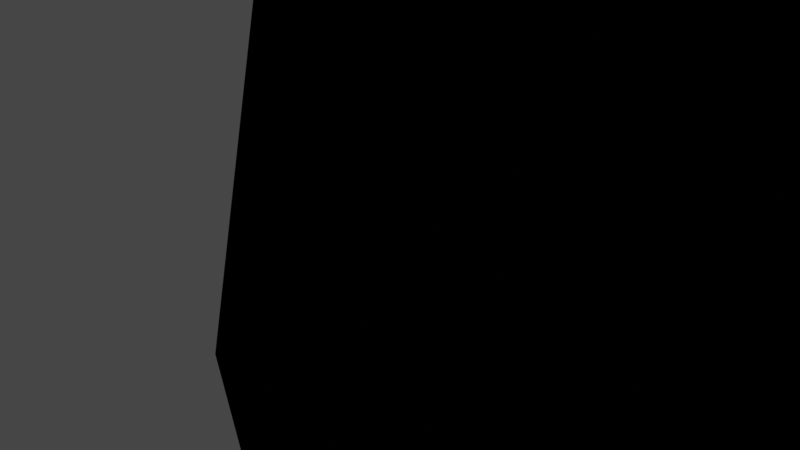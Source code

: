 # Source: link_library.blend  (saved by Blender 2.92.15; exported with 4.5.12 LTS)
import bpy
from mathutils import Matrix  # noqa: F401  (used for matrix-valued properties, if any)

bpy.ops.wm.read_factory_settings(use_empty=True)
scene = bpy.context.scene
scene.name = 'Scene'

# ---- collections
col_collection = bpy.data.collections.new('Collection'); scene.collection.children.link(col_collection)

# ---- materials (node trees are filled in below, after node groups)
mat_daz_shaders = bpy.data.materials.new('DAZ_Shaders')

# ---- node groups
ng_eyewet = bpy.data.node_groups.new('EyeWet', 'ShaderNodeTree')
_s = ng_eyewet.interface.new_socket(name='Cycles', in_out='OUTPUT', socket_type='NodeSocketShader')
_s = ng_eyewet.interface.new_socket(name='EEVEE', in_out='OUTPUT', socket_type='NodeSocketShader')
_s = ng_eyewet.interface.new_socket(name='Bump Strength: Texture', in_out='INPUT', socket_type='NodeSocketColor')
_s.default_value = (0.5972, 0.5972, 0.5972, 1.0)
_s = ng_eyewet.interface.new_socket(name='Normal Map: Texture', in_out='INPUT', socket_type='NodeSocketColor')
_s.default_value = (0.5029, 0.5029, 1.0, 1.0)
_N = ng_eyewet.nodes; _L = ng_eyewet.links
n0 = _N.new('NodeGroupInput'); n0.name = 'NodeGroupInput-0'; n0.location = (-760, -220)
n1 = _N.new('ShaderNodeInvert'); n1.name = 'ShaderNodeInvert-1'; n1.location = (740, -460)
n2 = _N.new('ShaderNodeNormalMap'); n2.name = 'ShaderNodeNormalMap-2'; n2.location = (-560, -220)
n2.uv_map = 'UVMap'
n2.inputs[0].default_value = 0.1
n3 = _N.new('ShaderNodeBump'); n3.name = 'ShaderNodeBump-3'; n3.location = (-360, -220)
n3.inputs[0].default_value = 0.1
n3.inputs[1].default_value = 0.1
n3.inputs[2].default_value = 1.0
n4 = _N.new('ShaderNodeBsdfPrincipled'); n4.name = 'ShaderNodeBsdfPrincipled-7'; n4.location = (-160, -500)
n4.distribution = 'GGX'
n4.subsurface_method = 'BURLEY'
n4.inputs[0].default_value = (1.0, 1.0, 1.0, 1.0)
n4.inputs[1].default_value = 1.0
n4.inputs[2].default_value = 0.0
n4.inputs[3].default_value = 1.45
n4.inputs[4].default_value = 0.5
n4.inputs[13].default_value = 1.0
n4.inputs[18].default_value = 1.0
n4.inputs[27].default_value = (0.0, 0.0, 0.0, 1.0)
n4.inputs[28].default_value = 1.0
n5 = _N.new('NodeGroupOutput'); n5.name = 'NodeGroupOutput-8'; n5.location = (240, -220)
n6 = _N.new('ShaderNodeFresnel'); n6.name = 'ShaderNodeFresnel-4'; n6.location = (-187, 40)
n6.inputs[0].default_value = 1.45
n7 = _N.new('ShaderNodeMixShader'); n7.name = 'ShaderNodeMixShader-5'; n7.location = (62, -199)
n8 = _N.new('ShaderNodeBsdfTransparent'); n8.name = 'ShaderNodeBsdfTransparent-6'; n8.location = (-160, -217)
_L.new(n0.outputs[0], n3.inputs[3])
_L.new(n0.outputs[1], n2.inputs[1])
_L.new(n2.outputs[0], n3.inputs[4])
_L.new(n3.outputs[0], n4.inputs[5])
_L.new(n6.outputs[0], n7.inputs[0])
_L.new(n8.outputs[0], n7.inputs[1])
_L.new(n4.outputs[0], n7.inputs[2])
_L.new(n7.outputs[0], n5.inputs[0])
_L.new(n7.outputs[0], n5.inputs[1])
n5.is_active_output = True
ng_defaultmaterial = bpy.data.node_groups.new('DefaultMaterial', 'ShaderNodeTree')
_s = ng_defaultmaterial.interface.new_socket(name='Cycles', in_out='OUTPUT', socket_type='NodeSocketFloat')
_s = ng_defaultmaterial.interface.new_socket(name='EEVEE', in_out='OUTPUT', socket_type='NodeSocketFloat')
_s = ng_defaultmaterial.interface.new_socket(name='Diffuse Color: Texture', in_out='INPUT', socket_type='NodeSocketColor')
_s.default_value = (0.8, 0.8, 0.8, 1.0)
_s = ng_defaultmaterial.interface.new_socket(name='Cutout Opacity: Texture', in_out='INPUT', socket_type='NodeSocketColor')
_s.default_value = (1.0, 1.0, 1.0, 1.0)
_s = ng_defaultmaterial.interface.new_socket(name='Cutout Opacity: Value', in_out='INPUT', socket_type='NodeSocketFloat')
_s.subtype = 'FACTOR'
_s.default_value = 1.0
_s.min_value = 0.0
_s.max_value = 1.0
_N = ng_defaultmaterial.nodes; _L = ng_defaultmaterial.links
n0 = _N.new('NodeGroupOutput'); n0.name = 'Group Output'; n0.location = (668, 41)
n1 = _N.new('ShaderNodeBsdfPrincipled'); n1.name = 'Principled BSDF'; n1.location = (-14, 174)
n1.distribution = 'GGX'
n1.subsurface_method = 'BURLEY'
n1.inputs[3].default_value = 1.45
n1.inputs[27].default_value = (0.0, 0.0, 0.0, 1.0)
n1.inputs[28].default_value = 1.0
n2 = _N.new('ShaderNodeMath'); n2.name = 'Math'; n2.location = (-220, -178)
n2.operation = 'MULTIPLY'
n2.inputs[2].default_value = 0.0
n3 = _N.new('NodeGroupInput'); n3.name = 'Group Input'; n3.location = (-505, -96)
_L.new(n3.outputs[0], n1.inputs[0])
_L.new(n1.outputs[0], n0.inputs[0])
_L.new(n1.outputs[0], n0.inputs[1])
_L.new(n3.outputs[2], n2.inputs[1])
_L.new(n2.outputs[0], n1.inputs[4])
_L.new(n3.outputs[1], n2.inputs[0])
n0.is_active_output = True
ng_eyedry = bpy.data.node_groups.new('EyeDry', 'ShaderNodeTree')
_s = ng_eyedry.interface.new_socket(name='Cycles', in_out='OUTPUT', socket_type='NodeSocketShader')
_s = ng_eyedry.interface.new_socket(name='Displacement', in_out='OUTPUT', socket_type='NodeSocketVector')
_s.min_value = 0.0
_s.max_value = -3.403e+38
_s = ng_eyedry.interface.new_socket(name='EEVEE', in_out='OUTPUT', socket_type='NodeSocketShader')
_s = ng_eyedry.interface.new_socket(name='Diffuse Color: Texture', in_out='INPUT', socket_type='NodeSocketColor')
_s.default_value = (0.5972, 0.5972, 0.5972, 1.0)
_s = ng_eyedry.interface.new_socket(name='Bump Strength: Texture', in_out='INPUT', socket_type='NodeSocketColor')
_s.default_value = (0.5972, 0.5972, 0.5972, 1.0)
_s = ng_eyedry.interface.new_socket(name='Normal Map: Texture', in_out='INPUT', socket_type='NodeSocketColor')
_s.default_value = (0.5029, 0.5029, 1.0, 1.0)
_N = ng_eyedry.nodes; _L = ng_eyedry.links
n0 = _N.new('ShaderNodeBrightContrast'); n0.name = 'ShaderNodeBrightContrast-1'; n0.location = (0, 140)
n1 = _N.new('ShaderNodeBsdfPrincipled'); n1.name = 'ShaderNodeBsdfPrincipled-2'; n1.location = (200, 0)
n1.distribution = 'GGX'
n1.subsurface_method = 'BURLEY'
n1.inputs[2].default_value = 0.0
n1.inputs[3].default_value = 1.35
n1.inputs[8].default_value = 1.0
n1.inputs[9].default_value = (0.006, 0.003, 0.003)
n1.inputs[10].default_value = 0.08
n1.inputs[13].default_value = 0.0
n1.inputs[14].default_value = (0.94, 0.94, 0.94, 1.0)
n1.inputs[27].default_value = (0.0, 0.0, 0.0, 1.0)
n1.inputs[28].default_value = 1.0
n2 = _N.new('ShaderNodeNormalMap'); n2.name = 'ShaderNodeNormalMap-3'; n2.location = (-200, -140)
n2.uv_map = 'UVMap'
n2.inputs[0].default_value = 0.001
n3 = _N.new('ShaderNodeHueSaturation'); n3.name = 'ShaderNodeHueSaturation-6'; n3.location = (-200, 140)
n4 = _N.new('NodeGroupOutput'); n4.name = 'NodeGroupOutput-5'; n4.location = (571, 14)
n4.inputs[1].default_value = (0.0, 0.0, 0.0)
n5 = _N.new('NodeGroupInput'); n5.name = 'NodeGroupInput-0'; n5.location = (-487, -20)
n6 = _N.new('ShaderNodeBump'); n6.name = 'ShaderNodeBump-4'; n6.location = (-8, -144)
n6.inputs[0].default_value = 0.001
n6.inputs[2].default_value = 1.0
n7 = _N.new('ShaderNodeMix'); n7.name = 'Mix'; n7.location = (30, -120)
n7.data_type = 'RGBA'
n7.inputs[0].default_value = 0.08
_L.new(n5.outputs[0], n3.inputs[4])
_L.new(n3.outputs[0], n0.inputs[0])
_L.new(n5.outputs[2], n2.inputs[1])
_L.new(n2.outputs[0], n6.inputs[4])
_L.new(n5.outputs[1], n6.inputs[3])
_L.new(n6.outputs[0], n1.inputs[5])
_L.new(n1.outputs[0], n4.inputs[0])
_L.new(n1.outputs[0], n4.inputs[2])
_L.new(n0.outputs[0], n7.inputs[6])
_L.new(n0.outputs[0], n7.inputs[7])
_L.new(n7.outputs[2], n1.inputs[0])
n4.is_active_output = True
ng_irayuber = bpy.data.node_groups.new('IrayUber', 'ShaderNodeTree')
_s = ng_irayuber.interface.new_socket(name='Cycles', in_out='OUTPUT', socket_type='NodeSocketShader')
_s = ng_irayuber.interface.new_socket(name='EEVEE', in_out='OUTPUT', socket_type='NodeSocketShader')
_s = ng_irayuber.interface.new_socket(name='Diffuse Color: Texture', in_out='INPUT', socket_type='NodeSocketColor')
_s.default_value = (0.8, 0.8, 0.8, 1.0)
_s = ng_irayuber.interface.new_socket(name='Diffuse Color: Value', in_out='INPUT', socket_type='NodeSocketColor')
_s.default_value = (1.0, 1.0, 1.0, 1.0)
_s = ng_irayuber.interface.new_socket(name='Metallic Weight: Texture', in_out='INPUT', socket_type='NodeSocketColor')
_s = ng_irayuber.interface.new_socket(name='Metallic Weight: Value', in_out='INPUT', socket_type='NodeSocketFloat')
_s.subtype = 'FACTOR'
_s.min_value = 0.0
_s.max_value = 1.0
_s = ng_irayuber.interface.new_socket(name='Bump Strength: Texture', in_out='INPUT', socket_type='NodeSocketColor')
_s.default_value = (0.5972, 0.5972, 0.5972, 1.0)
_s = ng_irayuber.interface.new_socket(name='Bump Strength: Value', in_out='INPUT', socket_type='NodeSocketFloat')
_s.subtype = 'FACTOR'
_s.default_value = 4.0
_s.min_value = 0.0
_s.max_value = 50.0
_s = ng_irayuber.interface.new_socket(name='Bump Distance', in_out='INPUT', socket_type='NodeSocketFloat')
_s.default_value = 0.5
_s.min_value = 0.0
_s.max_value = 1.0
_s = ng_irayuber.interface.new_socket(name='Normal Map: Texture', in_out='INPUT', socket_type='NodeSocketColor')
_s.default_value = (0.5029, 0.5029, 1.0, 1.0)
_s = ng_irayuber.interface.new_socket(name='Normal Map: Value', in_out='INPUT', socket_type='NodeSocketFloat')
_s.min_value = 0.0
_s.max_value = 1.0
_s = ng_irayuber.interface.new_socket(name='Cutout Opacity: Texture', in_out='INPUT', socket_type='NodeSocketColor')
_s.default_value = (1.0, 1.0, 1.0, 1.0)
_s = ng_irayuber.interface.new_socket(name='Cutout Opacity: Value', in_out='INPUT', socket_type='NodeSocketFloat')
_s.min_value = 0.0
_s.max_value = 1.0
_s = ng_irayuber.interface.new_socket(name='Glossy Roughness: Texture', in_out='INPUT', socket_type='NodeSocketColor')
_s.default_value = (1.0, 1.0, 1.0, 1.0)
_s = ng_irayuber.interface.new_socket(name='Glossy Roughness: Value', in_out='INPUT', socket_type='NodeSocketFloat')
_s.min_value = 0.0
_s.max_value = 1.0
_s = ng_irayuber.interface.new_socket(name='Glossy Reflectivity: Value', in_out='INPUT', socket_type='NodeSocketFloat')
_s.subtype = 'FACTOR'
_s.default_value = 0.5
_s.min_value = 0.0
_s.max_value = 1.0
_s = ng_irayuber.interface.new_socket(name='Glossy Layered Weight: Value', in_out='INPUT', socket_type='NodeSocketFloat')
_s.subtype = 'FACTOR'
_s.default_value = 1.0
_s.min_value = 0.0
_s.max_value = 1.0
_s = ng_irayuber.interface.new_socket(name='Specular Multiplier', in_out='INPUT', socket_type='NodeSocketFloat')
_s.subtype = 'FACTOR'
_s.default_value = 0.2
_s.min_value = 0.0
_s.max_value = 1.0
_s = ng_irayuber.interface.new_socket(name='Specular Offset', in_out='INPUT', socket_type='NodeSocketFloat')
_s.subtype = 'FACTOR'
_s.min_value = 0.0
_s.max_value = 10.0
_s = ng_irayuber.interface.new_socket(name='Roughness Multiplier', in_out='INPUT', socket_type='NodeSocketFloat')
_s.subtype = 'FACTOR'
_s.default_value = 0.8
_s.min_value = 0.0
_s.max_value = 1.0
_s = ng_irayuber.interface.new_socket(name='Roughness Offset', in_out='INPUT', socket_type='NodeSocketFloat')
_s.subtype = 'FACTOR'
_s.min_value = 0.0
_s.max_value = 1.0
_N = ng_irayuber.nodes; _L = ng_irayuber.links
n0 = _N.new('NodeFrame'); n0.name = 'Frame.001'; n0.location = (-539, -348)
n0.label = 'Normal/Bump Blend'
n0.width = 397
n1 = _N.new('NodeGroupOutput'); n1.name = 'Group Output'; n1.location = (609, 14)
n2 = _N.new('NodeGroupInput'); n2.name = 'Group Input'; n2.location = (-1372, -391)
n3 = _N.new('ShaderNodeMath'); n3.name = 'Math.008'; n3.location = (-996, -1211)
n3.use_clamp = True
n3.inputs[2].default_value = 0.0
n4 = _N.new('ShaderNodeVectorMath'); n4.name = 'Vector Math'; n4.location = (-393, 63)
n4.operation = 'MULTIPLY'
n5 = _N.new('ShaderNodeMath'); n5.name = 'Math'; n5.location = (-410, -97)
n5.operation = 'MULTIPLY'
n5.use_clamp = True
n5.inputs[2].default_value = 0.0
n6 = _N.new('ShaderNodeNormalMap'); n6.name = 'ShaderNodeNormalMap-5'; n6.location = (38, -232)
n6.uv_map = 'UVMap'
n7 = _N.new('ShaderNodeBump'); n7.name = 'ShaderNodeBump-6'; n7.location = (227, -30)
n7.inputs[2].default_value = 1.0
n8 = _N.new('ShaderNodeMath'); n8.name = 'Math.001'; n8.location = (30, -45)
n8.operation = 'DIVIDE'
n8.inputs[1].default_value = 50.0
n8.inputs[2].default_value = 0.0
n9 = _N.new('ShaderNodeMath'); n9.name = 'Math.002'; n9.location = (-376, -730)
n9.operation = 'MULTIPLY'
n9.use_clamp = True
n9.inputs[2].default_value = 0.0
n10 = _N.new('ShaderNodeInvert'); n10.name = 'Invert'; n10.location = (-562, -859)
n11 = _N.new('ShaderNodeBsdfPrincipled'); n11.name = 'Principled BSDF'; n11.location = (353, -137)
n11.distribution = 'GGX'
n11.subsurface_method = 'BURLEY'
n11.inputs[3].default_value = 1.45
n11.inputs[27].default_value = (0.0, 0.0, 0.0, 1.0)
n11.inputs[28].default_value = 1.0
n12 = _N.new('ShaderNodeMath'); n12.name = 'Math.004'; n12.location = (-221, -960)
n12.operation = 'MULTIPLY'
n12.use_clamp = True
n12.inputs[2].default_value = 0.0
n13 = _N.new('ShaderNodeMath'); n13.name = 'Math.005'; n13.location = (7, -1028)
n13.use_clamp = True
n13.inputs[2].default_value = 0.0
n14 = _N.new('ShaderNodeMath'); n14.name = 'Math.006'; n14.location = (209, -868)
n14.operation = 'MULTIPLY'
n14.use_clamp = True
n14.inputs[2].default_value = 0.0
n15 = _N.new('ShaderNodeMath'); n15.name = 'Math.009'; n15.location = (-959, -926)
n15.operation = 'DIVIDE'
n15.use_clamp = True
n15.inputs[1].default_value = 10.0
n15.inputs[2].default_value = 0.0
n16 = _N.new('ShaderNodeMath'); n16.name = 'Math.007'; n16.location = (-721, -1083)
n16.operation = 'MULTIPLY'
n16.use_clamp = True
n16.inputs[2].default_value = 0.0
n17 = _N.new('ShaderNodeMath'); n17.name = 'Math.003'; n17.location = (-458, -995)
n17.operation = 'MULTIPLY'
n17.use_clamp = True
n17.inputs[2].default_value = 0.0
n6.parent = n0
n7.parent = n0
n8.parent = n0
_L.new(n11.outputs[0], n1.inputs[0])
_L.new(n4.outputs[0], n11.inputs[0])
_L.new(n2.outputs[0], n4.inputs[0])
_L.new(n2.outputs[1], n4.inputs[1])
_L.new(n2.outputs[2], n5.inputs[0])
_L.new(n2.outputs[3], n5.inputs[1])
_L.new(n5.outputs[0], n11.inputs[1])
_L.new(n6.outputs[0], n7.inputs[4])
_L.new(n8.outputs[0], n7.inputs[0])
_L.new(n2.outputs[4], n7.inputs[3])
_L.new(n2.outputs[5], n8.inputs[0])
_L.new(n2.outputs[6], n7.inputs[1])
_L.new(n2.outputs[7], n6.inputs[1])
_L.new(n2.outputs[8], n6.inputs[0])
_L.new(n7.outputs[0], n11.inputs[5])
_L.new(n11.outputs[0], n1.inputs[1])
_L.new(n2.outputs[9], n9.inputs[0])
_L.new(n2.outputs[10], n9.inputs[1])
_L.new(n2.outputs[11], n17.inputs[1])
_L.new(n2.outputs[12], n17.inputs[0])
_L.new(n9.outputs[0], n11.inputs[4])
_L.new(n2.outputs[14], n10.inputs[1])
_L.new(n17.outputs[0], n12.inputs[1])
_L.new(n10.outputs[0], n12.inputs[0])
_L.new(n2.outputs[18], n13.inputs[0])
_L.new(n12.outputs[0], n13.inputs[1])
_L.new(n13.outputs[0], n14.inputs[0])
_L.new(n14.outputs[0], n11.inputs[2])
_L.new(n2.outputs[17], n14.inputs[1])
_L.new(n3.outputs[0], n16.inputs[0])
_L.new(n16.outputs[0], n11.inputs[13])
_L.new(n2.outputs[13], n3.inputs[1])
_L.new(n2.outputs[15], n15.inputs[0])
_L.new(n2.outputs[16], n3.inputs[0])
_L.new(n15.outputs[0], n16.inputs[1])
n1.is_active_output = True
ng_eyelashes = bpy.data.node_groups.new('Eyelashes', 'ShaderNodeTree')
_s = ng_eyelashes.interface.new_socket(name='Cycles', in_out='OUTPUT', socket_type='NodeSocketFloat')
_s = ng_eyelashes.interface.new_socket(name='EEVEE', in_out='OUTPUT', socket_type='NodeSocketFloat')
_s = ng_eyelashes.interface.new_socket(name='Cutout Opacity: Texture', in_out='INPUT', socket_type='NodeSocketColor')
_s = ng_eyelashes.interface.new_socket(name='Diffuse Color: Value', in_out='INPUT', socket_type='NodeSocketColor')
_s.default_value = (0.0271, 0.01763, 0.02714, 1.0)
_s = ng_eyelashes.interface.new_socket(name='Normal Map: Texture', in_out='INPUT', socket_type='NodeSocketColor')
_s.default_value = (0.5029, 0.5029, 1.0, 1.0)
_N = ng_eyelashes.nodes; _L = ng_eyelashes.links
n0 = _N.new('ShaderNodeBsdfDiffuse'); n0.name = 'Diffuse BSDF'; n0.location = (-160, 15)
n0.inputs[1].default_value = 0.2
n1 = _N.new('ShaderNodeBsdfTransparent'); n1.name = 'Transparent BSDF'; n1.location = (-150, -151)
n2 = _N.new('ShaderNodeInvert'); n2.name = 'Invert'; n2.location = (-157, 151)
n3 = _N.new('ShaderNodeMixShader'); n3.name = 'Mix Shader'; n3.location = (160, 138)
n4 = _N.new('NodeGroupOutput'); n4.name = 'Group Output'; n4.location = (412, 162)
n5 = _N.new('NodeGroupInput'); n5.name = 'Group Input'; n5.location = (-465, 46)
n5.label = 'Diffuse Color'
n6 = _N.new('ShaderNodeBsdfPrincipled'); n6.name = 'Principled BSDF'; n6.location = (-140, 866)
n6.distribution = 'GGX'
n6.subsurface_method = 'BURLEY'
n6.inputs[3].default_value = 1.45
n6.inputs[27].default_value = (0.0, 0.0, 0.0, 1.0)
n6.inputs[28].default_value = 1.0
_L.new(n5.outputs[0], n2.inputs[1])
_L.new(n2.outputs[0], n3.inputs[0])
_L.new(n0.outputs[0], n3.inputs[1])
_L.new(n1.outputs[0], n3.inputs[2])
_L.new(n5.outputs[2], n0.inputs[2])
_L.new(n3.outputs[0], n4.inputs[1])
_L.new(n5.outputs[1], n0.inputs[0])
_L.new(n5.outputs[0], n6.inputs[4])
_L.new(n5.outputs[1], n6.inputs[0])
_L.new(n5.outputs[2], n6.inputs[5])
_L.new(n6.outputs[0], n4.inputs[0])
n4.is_active_output = True
ng_irayuberskin = bpy.data.node_groups.new('IrayUberSkin', 'ShaderNodeTree')
_s = ng_irayuberskin.interface.new_socket(name='Cycles', in_out='OUTPUT', socket_type='NodeSocketShader')
_s = ng_irayuberskin.interface.new_socket(name='Displacement', in_out='OUTPUT', socket_type='NodeSocketVector')
_s.min_value = 0.0
_s.max_value = -3.403e+38
_s = ng_irayuberskin.interface.new_socket(name='EEVEE', in_out='OUTPUT', socket_type='NodeSocketShader')
_s = ng_irayuberskin.interface.new_socket(name='Diffuse Color: Texture', in_out='INPUT', socket_type='NodeSocketColor')
_s.default_value = (0.5972, 0.5972, 0.5972, 1.0)
_s = ng_irayuberskin.interface.new_socket(name='Dual Lobe Specular Reflectivity: Texture', in_out='INPUT', socket_type='NodeSocketColor')
_s.default_value = (0.5972, 0.5972, 0.5972, 1.0)
_s = ng_irayuberskin.interface.new_socket(name='Specular Lobe 1 Roughness: Texture', in_out='INPUT', socket_type='NodeSocketColor')
_s.default_value = (0.5972, 0.5972, 0.5972, 1.0)
_s = ng_irayuberskin.interface.new_socket(name='Bump Strength: Texture', in_out='INPUT', socket_type='NodeSocketColor')
_s.default_value = (0.5972, 0.5972, 0.5972, 1.0)
_s = ng_irayuberskin.interface.new_socket(name='Normal Map: Texture', in_out='INPUT', socket_type='NodeSocketColor')
_s.default_value = (0.5029, 0.5029, 1.0, 1.0)
_s = ng_irayuberskin.interface.new_socket(name='Displacement', in_out='INPUT', socket_type='NodeSocketColor')
_s.default_value = (0.5972, 0.5972, 0.5972, 1.0)
_s = ng_irayuberskin.interface.new_socket(name='SSSBlue', in_out='INPUT', socket_type='NodeSocketColor')
_s.default_value = (0.2874, 0.6724, 0.5647, 1.0)
_s = ng_irayuberskin.interface.new_socket(name='SSSRed', in_out='INPUT', socket_type='NodeSocketColor')
_s.default_value = (0.4793, 0.05286, 0.0648, 1.0)
_s = ng_irayuberskin.interface.new_socket(name='SSSMix', in_out='INPUT', socket_type='NodeSocketFloat')
_s.default_value = 0.7
_s.min_value = 0.0
_s.max_value = 1.0
_s = ng_irayuberskin.interface.new_socket(name='Bump Strength: Value', in_out='INPUT', socket_type='NodeSocketFloat')
_s.default_value = 0.5
_s.min_value = 0.0
_s.max_value = 5.0
_s = ng_irayuberskin.interface.new_socket(name='Bump Distance', in_out='INPUT', socket_type='NodeSocketFloat')
_s.default_value = 0.5
_s.min_value = 0.0
_s.max_value = 1.0
_s = ng_irayuberskin.interface.new_socket(name='Normal Map: Value', in_out='INPUT', socket_type='NodeSocketFloat')
_s.default_value = 0.5
_s.min_value = 0.0
_s.max_value = 1.0
_s = ng_irayuberskin.interface.new_socket(name='Refraction Index: Value', in_out='INPUT', socket_type='NodeSocketFloat')
_s.default_value = 1.33
_s.min_value = -10.0
_s.max_value = 10.0
_N = ng_irayuberskin.nodes; _L = ng_irayuberskin.links
n0 = _N.new('NodeFrame'); n0.name = 'Frame'; n0.location = (-1030, 994)
n0.label = 'Diffuse'
n0.width = 410
n1 = _N.new('NodeFrame'); n1.name = 'Frame.002'; n1.location = (-1083, -239)
n1.label = 'Specular/Roughness Combo'
n1.width = 432
n2 = _N.new('NodeFrame'); n2.name = 'Frame.001'; n2.location = (-919, 556)
n2.label = 'Normal/Bump Blend'
n2.width = 388
n3 = _N.new('NodeFrame'); n3.name = 'Frame.003'; n3.location = (797, -838)
n3.label = 'Displacement/Bump Mix'
n3.width = 378
n4 = _N.new('ShaderNodeBrightContrast'); n4.name = 'ShaderNodeBrightContrast-8'; n4.location = (30, -47)
n5 = _N.new('ShaderNodeHueSaturation'); n5.name = 'ShaderNodeHueSaturation-11'; n5.location = (230, -30)
n6 = _N.new('NodeReroute'); n6.name = 'Reroute.001'; n6.location = (-463, 928)
n6.width = 16
n7 = _N.new('NodeReroute'); n7.name = 'Reroute.005'; n7.location = (466, 922)
n7.width = 16
n8 = _N.new('NodeReroute'); n8.name = 'Reroute.006'; n8.location = (455, -348)
n8.width = 16
n9 = _N.new('NodeReroute'); n9.name = 'Reroute.007'; n9.location = (1266, -906)
n9.width = 16
n9.socket_idname = 'NodeSocketVector'
n10 = _N.new('NodeReroute'); n10.name = 'Reroute.008'; n10.location = (1274, 179)
n10.width = 16
n10.socket_idname = 'NodeSocketVector'
n11 = _N.new('NodeReroute'); n11.name = 'Reroute.010'; n11.location = (-1571, -1018)
n11.width = 16
n12 = _N.new('NodeReroute'); n12.name = 'Reroute.012'; n12.location = (-1518, -988)
n12.width = 16
n13 = _N.new('ShaderNodeBrightContrast'); n13.name = 'ShaderNodeBrightContrast-9'; n13.location = (30, -30)
n13.inputs[1].default_value = 0.1
n14 = _N.new('ShaderNodeBrightContrast'); n14.name = 'ShaderNodeBrightContrast-10'; n14.location = (262, -148)
n15 = _N.new('NodeReroute'); n15.name = 'Reroute.014'; n15.location = (-1460, -490)
n15.width = 16
n16 = _N.new('NodeReroute'); n16.name = 'Reroute.016'; n16.location = (-1420, -324)
n16.width = 16
n17 = _N.new('NodeReroute'); n17.name = 'Reroute.015'; n17.location = (-1415, 101)
n17.width = 16
n18 = _N.new('NodeGroupOutput'); n18.name = 'NodeGroupOutput-1'; n18.location = (2378, 234)
n19 = _N.new('NodeReroute'); n19.name = 'Reroute.017'; n19.location = (840, -60)
n19.width = 16
n19.hide = True
n19.socket_idname = 'NodeSocketFloat'
n20 = _N.new('NodeReroute'); n20.name = 'Reroute.018'; n20.location = (839, 182)
n20.width = 16
n20.socket_idname = 'NodeSocketFloat'
n21 = _N.new('NodeReroute'); n21.name = 'Reroute.019'; n21.location = (1555, 293)
n21.width = 16
n21.socket_idname = 'NodeSocketShader'
n22 = _N.new('NodeReroute'); n22.name = 'Reroute.003'; n22.location = (824, 474)
n22.width = 16
n22.socket_idname = 'NodeSocketVector'
n23 = _N.new('NodeReroute'); n23.name = 'Reroute.004'; n23.location = (813, -697)
n23.width = 16
n23.socket_idname = 'NodeSocketVector'
n24 = _N.new('NodeReroute'); n24.name = 'Reroute.020'; n24.location = (1556, 157)
n24.width = 16
n24.socket_idname = 'NodeSocketShader'
n25 = _N.new('NodeReroute'); n25.name = 'Reroute.021'; n25.location = (563, 422)
n25.width = 16
n25.socket_idname = 'NodeSocketFloat'
n26 = _N.new('NodeReroute'); n26.name = 'Reroute.022'; n26.location = (562, 263)
n26.width = 16
n26.socket_idname = 'NodeSocketFloat'
n27 = _N.new('NodeReroute'); n27.name = 'Reroute.025'; n27.location = (-1337, 887)
n27.width = 16
n28 = _N.new('NodeReroute'); n28.name = 'Reroute.027'; n28.location = (-475, 184)
n28.width = 16
n29 = _N.new('NodeReroute'); n29.name = 'Reroute.002'; n29.location = (-203, 926)
n29.width = 16
n30 = _N.new('NodeReroute'); n30.name = 'Reroute.029'; n30.location = (-478, 9)
n30.width = 16
n31 = _N.new('NodeReroute'); n31.name = 'Reroute.030'; n31.location = (-475, 142)
n31.width = 16
n32 = _N.new('NodeReroute'); n32.name = 'Reroute.024'; n32.location = (213, 422)
n32.width = 16
n32.socket_idname = 'NodeSocketFloat'
n33 = _N.new('NodeReroute'); n33.name = 'Reroute.033'; n33.location = (732, -304)
n33.width = 16
n34 = _N.new('NodeReroute'); n34.name = 'Reroute.031'; n34.location = (-268, 486)
n34.width = 16
n34.socket_idname = 'NodeSocketVector'
n35 = _N.new('NodeReroute'); n35.name = 'Reroute.032'; n35.location = (-269, 372)
n35.width = 16
n35.socket_idname = 'NodeSocketVector'
n36 = _N.new('NodeReroute'); n36.name = 'Reroute'; n36.location = (740, 921)
n36.width = 16
n37 = _N.new('NodeReroute'); n37.name = 'Reroute.035'; n37.location = (-1508, 383)
n37.width = 16
n38 = _N.new('NodeReroute'); n38.name = 'Reroute.034'; n38.location = (-1508, 55)
n38.width = 16
n39 = _N.new('NodeReroute'); n39.name = 'Reroute.026'; n39.location = (-1346, 124)
n39.width = 16
n39.hide = True
n40 = _N.new('NodeReroute'); n40.name = 'Reroute.013'; n40.location = (-1454, 80)
n40.width = 16
n41 = _N.new('NodeReroute'); n41.name = 'Reroute.028'; n41.location = (-209, 17)
n41.width = 16
n41.hide = True
n42 = _N.new('ShaderNodeSubsurfaceScattering'); n42.name = 'ShaderNodeSubsurfaceScattering-13'; n42.location = (-416, 273)
n42.label = 'SSSBlue'
n42.inputs[1].default_value = 0.005
n43 = _N.new('ShaderNodeFresnel'); n43.name = 'ShaderNodeFresnel-7'; n43.location = (19, 457)
n43.label = 'Fresnel/Mask'
n44 = _N.new('NodeReroute'); n44.name = 'Reroute.023'; n44.location = (212, 94)
n44.width = 16
n44.socket_idname = 'NodeSocketFloat'
n45 = _N.new('NodeReroute'); n45.name = 'Reroute.041'; n45.location = (96, 43)
n45.width = 16
n45.socket_idname = 'NodeSocketShader'
n46 = _N.new('ShaderNodeMixShader'); n46.name = 'ShaderNodeMixShader-17'; n46.location = (684, 148)
n46.label = 'Glossy/SSSRed'
n47 = _N.new('ShaderNodeMixShader'); n47.name = 'ShaderNodeMixShader-18'; n47.location = (1914, 240)
n48 = _N.new('ShaderNodeBsdfAnisotropic'); n48.name = 'ShaderNodeBsdfGlossy-12'; n48.location = (-150, -116)
n48.distribution = 'GGX'
n49 = _N.new('NodeReroute'); n49.name = 'Reroute.043'; n49.location = (165, -383)
n49.width = 16
n50 = _N.new('NodeReroute'); n50.name = 'Reroute.040'; n50.location = (96, -151)
n50.width = 16
n50.socket_idname = 'NodeSocketShader'
n51 = _N.new('ShaderNodeMixShader'); n51.name = 'ShaderNodeMixShader-16'; n51.location = (691, 324)
n51.label = 'Glossy/SSSBlue'
n52 = _N.new('NodeReroute'); n52.name = 'Reroute.039'; n52.location = (339, 217)
n52.width = 16
n52.socket_idname = 'NodeSocketShader'
n53 = _N.new('NodeReroute'); n53.name = 'Reroute.038'; n53.location = (333, -155)
n53.width = 16
n53.socket_idname = 'NodeSocketShader'
n54 = _N.new('ShaderNodeInvert'); n54.name = 'ShaderNodeInvert-15'; n54.location = (37, -173)
n54.inputs[0].default_value = 0.0
n55 = _N.new('NodeReroute'); n55.name = 'Reroute.044'; n55.location = (-557, -301)
n55.width = 16
n56 = _N.new('NodeReroute'); n56.name = 'Reroute.045'; n56.location = (-557, -209)
n56.width = 16
n57 = _N.new('NodeReroute'); n57.name = 'Reroute.046'; n57.location = (-478, -424)
n57.width = 16
n58 = _N.new('NodeReroute'); n58.name = 'Reroute.047'; n58.location = (-477, -230)
n58.width = 16
n59 = _N.new('NodeReroute'); n59.name = 'Reroute.042'; n59.location = (166, -307)
n59.width = 16
n60 = _N.new('NodeReroute'); n60.name = 'Reroute.048'; n60.location = (2093, -216)
n60.width = 16
n60.socket_idname = 'NodeSocketShader'
n61 = _N.new('NodeReroute'); n61.name = 'Reroute.049'; n61.location = (2098, 159)
n61.width = 16
n61.socket_idname = 'NodeSocketShader'
n62 = _N.new('NodeReroute'); n62.name = 'Reroute.051'; n62.location = (-1370, -72)
n62.width = 16
n62.socket_idname = 'NodeSocketFloat'
n63 = _N.new('NodeReroute'); n63.name = 'Reroute.052'; n63.location = (-1048, -111)
n63.width = 16
n63.socket_idname = 'NodeSocketFloat'
n64 = _N.new('NodeReroute'); n64.name = 'Reroute.053'; n64.location = (-1051, 203)
n64.width = 16
n64.socket_idname = 'NodeSocketFloat'
n65 = _N.new('NodeReroute'); n65.name = 'Reroute.054'; n65.location = (-1173, -88)
n65.width = 16
n65.socket_idname = 'NodeSocketFloat'
n66 = _N.new('NodeReroute'); n66.name = 'Reroute.055'; n66.location = (-1167, 411)
n66.width = 16
n66.socket_idname = 'NodeSocketFloat'
n67 = _N.new('NodeReroute'); n67.name = 'Reroute.009'; n67.location = (-1557, 11)
n67.width = 16
n68 = _N.new('NodeReroute'); n68.name = 'Reroute.057'; n68.location = (-1269, 650)
n68.width = 16
n68.socket_idname = 'NodeSocketFloat'
n69 = _N.new('NodeReroute'); n69.name = 'Reroute.058'; n69.location = (-165, 641)
n69.width = 16
n69.socket_idname = 'NodeSocketFloat'
n70 = _N.new('NodeReroute'); n70.name = 'Reroute.059'; n70.location = (-167, 398)
n70.width = 16
n70.socket_idname = 'NodeSocketFloat'
n71 = _N.new('NodeReroute'); n71.name = 'Reroute.056'; n71.location = (-1282, -134)
n71.width = 16
n71.socket_idname = 'NodeSocketFloat'
n72 = _N.new('NodeReroute'); n72.name = 'Reroute.060'; n72.location = (-1289, -624)
n72.width = 16
n72.socket_idname = 'NodeSocketFloat'
n73 = _N.new('NodeReroute'); n73.name = 'Reroute.037'; n73.location = (-1278, 184)
n73.width = 16
n74 = _N.new('NodeReroute'); n74.name = 'Reroute.036'; n74.location = (-1279, 36)
n74.width = 16
n75 = _N.new('ShaderNodeSubsurfaceScattering'); n75.name = 'ShaderNodeSubsurfaceScattering-14'; n75.location = (-140, 104)
n75.label = 'SSSRed'
n75.inputs[1].default_value = 0.03
n76 = _N.new('ShaderNodeBsdfPrincipled'); n76.name = 'ShaderNodeBsdfPrincipled-2'; n76.location = (1118, -184)
n76.distribution = 'GGX'
n76.subsurface_method = 'BURLEY'
n76.inputs[8].default_value = 1.0
n76.inputs[9].default_value = (0.04, 0.008, 0.002)
n76.inputs[10].default_value = 0.1
n76.inputs[27].default_value = (0.0, 0.0, 0.0, 1.0)
n76.inputs[28].default_value = 1.0
n77 = _N.new('NodeReroute'); n77.name = 'Reroute.011'; n77.location = (-1508, 55)
n77.width = 16
n78 = _N.new('NodeReroute'); n78.name = 'Reroute.050'; n78.location = (-1372, 462)
n78.width = 16
n78.hide = True
n78.socket_idname = 'NodeSocketFloat'
n79 = _N.new('ShaderNodeMath'); n79.name = 'Math'; n79.location = (-1212, 577)
n79.operation = 'DIVIDE'
n79.use_clamp = True
n79.inputs[1].default_value = 50.0
n79.inputs[2].default_value = 0.0
n80 = _N.new('ShaderNodeNormalMap'); n80.name = 'ShaderNodeNormalMap-5'; n80.location = (30, -232)
n80.uv_map = 'UVMap'
n81 = _N.new('ShaderNodeBump'); n81.name = 'ShaderNodeBump-6'; n81.location = (218, -30)
n81.inputs[2].default_value = 1.0
n82 = _N.new('NodeGroupInput'); n82.name = 'NodeGroupInput-0'; n82.location = (-1779, 155)
n83 = _N.new('ShaderNodeMix'); n83.name = 'ShaderNodeMixRGB-3'; n83.location = (30, -37)
n83.data_type = 'RGBA'
n84 = _N.new('ShaderNodeDisplacement'); n84.name = 'ShaderNodeDisplacement-4'; n84.location = (208, -30)
n84.inputs[1].default_value = 0.005
n84.inputs[2].default_value = 0.0012
n85 = _N.new('ShaderNodeMix'); n85.name = 'Mix'; n85.location = (948, -304)
n85.data_type = 'RGBA'
n85.inputs[0].default_value = 0.1
n4.parent = n0
n5.parent = n0
n13.parent = n1
n14.parent = n1
n54.parent = n1
n80.parent = n2
n81.parent = n2
n83.parent = n3
n84.parent = n3
_L.new(n82.outputs[0], n39.inputs[0])
_L.new(n4.outputs[0], n5.inputs[4])
_L.new(n5.outputs[0], n36.inputs[0])
_L.new(n5.outputs[0], n7.inputs[0])
_L.new(n5.outputs[0], n6.inputs[0])
_L.new(n5.outputs[0], n29.inputs[0])
_L.new(n82.outputs[6], n30.inputs[0])
_L.new(n82.outputs[7], n75.inputs[2])
_L.new(n82.outputs[8], n19.inputs[0])
_L.new(n82.outputs[4], n74.inputs[0])
_L.new(n80.outputs[0], n81.inputs[4])
_L.new(n81.outputs[0], n22.inputs[0])
_L.new(n82.outputs[3], n38.inputs[0])
_L.new(n82.outputs[3], n77.inputs[0])
_L.new(n82.outputs[5], n67.inputs[0])
_L.new(n83.outputs[2], n84.inputs[0])
_L.new(n81.outputs[0], n34.inputs[0])
_L.new(n43.outputs[0], n25.inputs[0])
_L.new(n43.outputs[0], n32.inputs[0])
_L.new(n51.outputs[0], n21.inputs[0])
_L.new(n46.outputs[0], n47.inputs[2])
_L.new(n82.outputs[1], n17.inputs[0])
_L.new(n13.outputs[0], n59.inputs[0])
_L.new(n82.outputs[2], n40.inputs[0])
_L.new(n54.outputs[0], n14.inputs[0])
_L.new(n14.outputs[0], n76.inputs[2])
_L.new(n14.outputs[0], n57.inputs[0])
_L.new(n13.outputs[0], n55.inputs[0])
_L.new(n48.outputs[0], n53.inputs[0])
_L.new(n48.outputs[0], n50.inputs[0])
_L.new(n42.outputs[0], n51.inputs[1])
_L.new(n75.outputs[0], n46.inputs[1])
_L.new(n47.outputs[0], n18.inputs[0])
_L.new(n84.outputs[0], n9.inputs[0])
_L.new(n76.outputs[0], n60.inputs[0])
_L.new(n36.outputs[0], n33.inputs[0])
_L.new(n6.outputs[0], n28.inputs[0])
_L.new(n29.outputs[0], n41.inputs[0])
_L.new(n22.outputs[0], n23.inputs[0])
_L.new(n23.outputs[0], n76.inputs[5])
_L.new(n7.outputs[0], n8.inputs[0])
_L.new(n9.outputs[0], n10.inputs[0])
_L.new(n10.outputs[0], n18.inputs[1])
_L.new(n67.outputs[0], n11.inputs[0])
_L.new(n11.outputs[0], n83.inputs[7])
_L.new(n77.outputs[0], n12.inputs[0])
_L.new(n12.outputs[0], n83.inputs[6])
_L.new(n40.outputs[0], n15.inputs[0])
_L.new(n15.outputs[0], n54.inputs[1])
_L.new(n17.outputs[0], n16.inputs[0])
_L.new(n16.outputs[0], n13.inputs[0])
_L.new(n19.outputs[0], n20.inputs[0])
_L.new(n20.outputs[0], n47.inputs[0])
_L.new(n21.outputs[0], n24.inputs[0])
_L.new(n24.outputs[0], n47.inputs[1])
_L.new(n25.outputs[0], n26.inputs[0])
_L.new(n26.outputs[0], n51.inputs[0])
_L.new(n44.outputs[0], n46.inputs[0])
_L.new(n32.outputs[0], n44.inputs[0])
_L.new(n27.outputs[0], n4.inputs[0])
_L.new(n39.outputs[0], n27.inputs[0])
_L.new(n28.outputs[0], n42.inputs[0])
_L.new(n41.outputs[0], n75.inputs[0])
_L.new(n30.outputs[0], n31.inputs[0])
_L.new(n31.outputs[0], n42.inputs[2])
_L.new(n34.outputs[0], n35.inputs[0])
_L.new(n35.outputs[0], n43.inputs[1])
_L.new(n38.outputs[0], n37.inputs[0])
_L.new(n37.outputs[0], n81.inputs[3])
_L.new(n74.outputs[0], n73.inputs[0])
_L.new(n73.outputs[0], n80.inputs[1])
_L.new(n53.outputs[0], n52.inputs[0])
_L.new(n52.outputs[0], n51.inputs[2])
_L.new(n50.outputs[0], n45.inputs[0])
_L.new(n45.outputs[0], n46.inputs[2])
_L.new(n59.outputs[0], n49.inputs[0])
_L.new(n49.outputs[0], n76.inputs[13])
_L.new(n55.outputs[0], n56.inputs[0])
_L.new(n56.outputs[0], n48.inputs[0])
_L.new(n57.outputs[0], n58.inputs[0])
_L.new(n58.outputs[0], n48.inputs[1])
_L.new(n60.outputs[0], n61.inputs[0])
_L.new(n61.outputs[0], n18.inputs[2])
_L.new(n82.outputs[9], n62.inputs[0])
_L.new(n82.outputs[10], n65.inputs[0])
_L.new(n78.outputs[0], n79.inputs[0])
_L.new(n62.outputs[0], n78.inputs[0])
_L.new(n82.outputs[11], n63.inputs[0])
_L.new(n63.outputs[0], n64.inputs[0])
_L.new(n64.outputs[0], n80.inputs[0])
_L.new(n65.outputs[0], n66.inputs[0])
_L.new(n66.outputs[0], n81.inputs[1])
_L.new(n82.outputs[12], n71.inputs[0])
_L.new(n71.outputs[0], n68.inputs[0])
_L.new(n68.outputs[0], n69.inputs[0])
_L.new(n69.outputs[0], n70.inputs[0])
_L.new(n70.outputs[0], n43.inputs[0])
_L.new(n71.outputs[0], n72.inputs[0])
_L.new(n72.outputs[0], n76.inputs[3])
_L.new(n81.outputs[0], n42.inputs[6])
_L.new(n81.outputs[0], n75.inputs[6])
_L.new(n81.outputs[0], n48.inputs[4])
_L.new(n79.outputs[0], n81.inputs[0])
_L.new(n33.outputs[0], n85.inputs[6])
_L.new(n8.outputs[0], n85.inputs[7])
_L.new(n85.outputs[2], n76.inputs[0])
n18.is_active_output = True
ng_omubersurface = bpy.data.node_groups.new('omUberSurface', 'ShaderNodeTree')
_s = ng_omubersurface.interface.new_socket(name='Cycles', in_out='OUTPUT', socket_type='NodeSocketShader')
_s = ng_omubersurface.interface.new_socket(name='EEVEE', in_out='OUTPUT', socket_type='NodeSocketShader')
_s = ng_omubersurface.interface.new_socket(name='Displacement', in_out='OUTPUT', socket_type='NodeSocketVector')
_s.min_value = 0.0
_s.max_value = 0.0
_s = ng_omubersurface.interface.new_socket(name='Diffuse Color: Texture', in_out='INPUT', socket_type='NodeSocketColor')
_s.default_value = (0.8, 0.8, 0.8, 1.0)
_s = ng_omubersurface.interface.new_socket(name='Diffuse Roughness: Value', in_out='INPUT', socket_type='NodeSocketFloat')
_s.subtype = 'FACTOR'
_s.default_value = 0.2
_s = ng_omubersurface.interface.new_socket(name='Diffuse Color: Value', in_out='INPUT', socket_type='NodeSocketColor')
_s.default_value = (1.0, 1.0, 1.0, 1.0)
_s = ng_omubersurface.interface.new_socket(name='Bump Strength: Texture', in_out='INPUT', socket_type='NodeSocketColor')
_s.default_value = (0.5972, 0.5972, 0.5972, 1.0)
_s = ng_omubersurface.interface.new_socket(name='Bump Strength: Value', in_out='INPUT', socket_type='NodeSocketFloat')
_s.subtype = 'FACTOR'
_s.default_value = 4.0
_s.min_value = 0.0
_s.max_value = 50.0
_s = ng_omubersurface.interface.new_socket(name='Bump Distance', in_out='INPUT', socket_type='NodeSocketFloat')
_s.default_value = 0.5
_s.min_value = 0.0
_s.max_value = 1.0
_s = ng_omubersurface.interface.new_socket(name='Normal Map: Texture', in_out='INPUT', socket_type='NodeSocketColor')
_s.default_value = (0.5029, 0.5029, 1.0, 1.0)
_s = ng_omubersurface.interface.new_socket(name='Opacity Map: Texture', in_out='INPUT', socket_type='NodeSocketColor')
_s.default_value = (1.0, 1.0, 1.0, 1.0)
_s = ng_omubersurface.interface.new_socket(name='Opacity Map: Value', in_out='INPUT', socket_type='NodeSocketFloat')
_s.min_value = 0.0
_s.max_value = 1.0
_s = ng_omubersurface.interface.new_socket(name='Displacement Map: Texture', in_out='INPUT', socket_type='NodeSocketColor')
_s = ng_omubersurface.interface.new_socket(name='Specular Color: Texture', in_out='INPUT', socket_type='NodeSocketColor')
_s = ng_omubersurface.interface.new_socket(name='Specular Strength: Texture', in_out='INPUT', socket_type='NodeSocketColor')
_s = ng_omubersurface.interface.new_socket(name='Glossiness: Value', in_out='INPUT', socket_type='NodeSocketFloat')
_s = ng_omubersurface.interface.new_socket(name='Glossiness Offset', in_out='INPUT', socket_type='NodeSocketFloat')
_s.default_value = 0.24
_s.min_value = -1.0
_s.max_value = 1.0
_s = ng_omubersurface.interface.new_socket(name='Velvet Color: Value', in_out='INPUT', socket_type='NodeSocketColor')
_s.default_value = (0.3108, 0.3108, 0.3108, 1.0)
_s = ng_omubersurface.interface.new_socket(name='Velvet Strength: Texture', in_out='INPUT', socket_type='NodeSocketColor')
_s = ng_omubersurface.interface.new_socket(name='Velvet Falloff: Value', in_out='INPUT', socket_type='NodeSocketFloat')
_N = ng_omubersurface.nodes; _L = ng_omubersurface.links
n0 = _N.new('NodeFrame'); n0.name = 'Frame.001'; n0.location = (-581, -372)
n0.label = 'Normal/Bump Blend'
n0.width = 457
n1 = _N.new('ShaderNodeVectorMath'); n1.name = 'Vector Math'; n1.location = (-393, 63)
n1.operation = 'MULTIPLY'
n2 = _N.new('ShaderNodeBsdfDiffuse'); n2.name = 'Diffuse BSDF'; n2.location = (-45, -73)
n3 = _N.new('ShaderNodeDisplacement'); n3.name = 'ShaderNodeDisplacement-4'; n3.location = (179, -1117)
n3.inputs[1].default_value = 0.005
n3.inputs[2].default_value = 0.0012
n4 = _N.new('ShaderNodeMath'); n4.name = 'Math.002'; n4.location = (-297, -767)
n4.operation = 'MULTIPLY'
n4.use_clamp = True
n4.inputs[2].default_value = 0.0
n5 = _N.new('ShaderNodeMix'); n5.name = 'Mix'; n5.location = (-445, -1100)
n5.data_type = 'RGBA'
n6 = _N.new('ShaderNodeBsdfTransparent'); n6.name = 'Transparent BSDF'; n6.location = (63, -525)
n7 = _N.new('ShaderNodeInvert'); n7.name = 'Invert'; n7.location = (24, -367)
n8 = _N.new('ShaderNodeMixShader'); n8.name = 'Mix Shader'; n8.location = (323, -439)
n9 = _N.new('ShaderNodeMath'); n9.name = 'Math.003'; n9.location = (774, -1280)
n9.operation = 'DIVIDE'
n9.inputs[1].default_value = 100.0
n9.inputs[2].default_value = 0.0
n10 = _N.new('ShaderNodeMath'); n10.name = 'Math.001'; n10.location = (30, -37)
n10.operation = 'DIVIDE'
n10.inputs[1].default_value = 50.0
n10.inputs[2].default_value = 0.0
n11 = _N.new('ShaderNodeBump'); n11.name = 'ShaderNodeBump-6'; n11.location = (287, -30)
n11.inputs[2].default_value = 1.0
n12 = _N.new('ShaderNodeBsdfAnisotropic'); n12.name = 'Glossy BSDF'; n12.location = (209, -828)
n12.distribution = 'GGX'
n13 = _N.new('ShaderNodeMixShader'); n13.name = 'Mix Shader.001'; n13.location = (527, -673)
n14 = _N.new('NodeGroupOutput'); n14.name = 'Group Output'; n14.location = (1775, -631)
n15 = _N.new('ShaderNodeNormalMap'); n15.name = 'ShaderNodeNormalMap-5'; n15.location = (38, -224)
n15.uv_map = 'UVMap'
n16 = _N.new('ShaderNodeMath'); n16.name = 'Math.004'; n16.location = (-930, -999)
n16.use_clamp = True
n16.inputs[2].default_value = 0.0
n17 = _N.new('ShaderNodeBsdfSheen'); n17.name = 'Velvet BSDF'; n17.location = (647, -866)
n17.distribution = 'ASHIKHMIN'
n18 = _N.new('ShaderNodeBsdfTransparent'); n18.name = 'Transparent BSDF.001'; n18.location = (913, -769)
n19 = _N.new('ShaderNodeMixShader'); n19.name = 'Mix Shader.002'; n19.location = (939, -470)
n20 = _N.new('ShaderNodeMixShader'); n20.name = 'Mix Shader.003'; n20.location = (1371, -484)
n21 = _N.new('ShaderNodeInvert'); n21.name = 'Invert.001'; n21.location = (646, -275)
n22 = _N.new('ShaderNodeMath'); n22.name = 'Math.005'; n22.location = (1079, -325)
n22.operation = 'DIVIDE'
n22.use_clamp = True
n22.inputs[1].default_value = 4.0
n22.inputs[2].default_value = 0.0
n23 = _N.new('NodeGroupInput'); n23.name = 'Group Input'; n23.location = (-1575, -467)
n10.parent = n0
n11.parent = n0
n15.parent = n0
_L.new(n23.outputs[0], n1.inputs[0])
_L.new(n23.outputs[2], n1.inputs[1])
_L.new(n15.outputs[0], n11.inputs[4])
_L.new(n10.outputs[0], n11.inputs[0])
_L.new(n23.outputs[3], n11.inputs[3])
_L.new(n23.outputs[4], n10.inputs[0])
_L.new(n23.outputs[5], n11.inputs[1])
_L.new(n23.outputs[6], n15.inputs[1])
_L.new(n23.outputs[7], n4.inputs[0])
_L.new(n23.outputs[8], n4.inputs[1])
_L.new(n4.outputs[0], n7.inputs[0])
_L.new(n7.outputs[0], n8.inputs[0])
_L.new(n1.outputs[0], n2.inputs[0])
_L.new(n23.outputs[1], n2.inputs[1])
_L.new(n11.outputs[0], n2.inputs[2])
_L.new(n6.outputs[0], n8.inputs[2])
_L.new(n2.outputs[0], n8.inputs[1])
_L.new(n11.outputs[0], n12.inputs[4])
_L.new(n3.outputs[0], n14.inputs[2])
_L.new(n23.outputs[9], n3.inputs[0])
_L.new(n23.outputs[10], n5.inputs[6])
_L.new(n23.outputs[11], n5.inputs[0])
_L.new(n23.outputs[10], n5.inputs[7])
_L.new(n5.outputs[2], n12.inputs[0])
_L.new(n12.outputs[0], n13.inputs[2])
_L.new(n8.outputs[0], n13.inputs[1])
_L.new(n5.outputs[2], n13.inputs[0])
_L.new(n21.outputs[0], n19.inputs[0])
_L.new(n17.outputs[0], n19.inputs[1])
_L.new(n18.outputs[0], n19.inputs[2])
_L.new(n23.outputs[14], n17.inputs[0])
_L.new(n9.outputs[0], n17.inputs[1])
_L.new(n11.outputs[0], n17.inputs[2])
_L.new(n23.outputs[15], n21.inputs[0])
_L.new(n13.outputs[0], n20.inputs[1])
_L.new(n19.outputs[0], n20.inputs[2])
_L.new(n20.outputs[0], n14.inputs[0])
_L.new(n20.outputs[0], n14.inputs[1])
_L.new(n23.outputs[16], n9.inputs[0])
_L.new(n16.outputs[0], n12.inputs[1])
_L.new(n23.outputs[13], n16.inputs[1])
_L.new(n21.outputs[0], n22.inputs[0])
_L.new(n22.outputs[0], n20.inputs[0])
_L.new(n23.outputs[12], n16.inputs[0])
n14.is_active_output = True

# ---- material node trees
mat_daz_shaders.use_nodes = True; mat_daz_shaders.node_tree.nodes.clear()
_N = mat_daz_shaders.node_tree.nodes; _L = mat_daz_shaders.node_tree.links
n0 = _N.new('ShaderNodeGroup'); n0.name = 'Group.002'; n0.location = (98, 159)
n0.node_tree = ng_eyewet
n0.inputs[0].default_value = (0.0, 0.0, 0.0, 1.0)
n0.inputs[1].default_value = (0.0, 0.0, 0.0, 1.0)
n1 = _N.new('ShaderNodeOutputMaterial'); n1.name = 'Material Output'; n1.location = (1027, 364)
n2 = _N.new('ShaderNodeGroup'); n2.name = 'Group.004'; n2.location = (529, 144)
n2.node_tree = ng_defaultmaterial
n2.inputs[0].default_value = (0.8, 0.8, 0.8, 1.0)
n2.inputs[1].default_value = (0.0, 0.0, 0.0, 1.0)
n2.inputs[2].default_value = 1.0
n3 = _N.new('ShaderNodeGroup'); n3.name = 'Group.001'; n3.location = (-102, 199)
n3.width = 171
n3.node_tree = ng_eyedry
n3.inputs[0].default_value = (0.0, 0.0, 0.0, 1.0)
n3.inputs[1].default_value = (0.0, 0.0, 0.0, 1.0)
n3.inputs[2].default_value = (0.0, 0.0, 0.0, 1.0)
n4 = _N.new('ShaderNodeGroup'); n4.name = 'Group.005'; n4.location = (784, 186)
n4.node_tree = ng_irayuber
n4.inputs[0].default_value = (0.8, 0.8, 0.8, 1.0)
n4.inputs[1].default_value = (1.0, 0.8, 0.8, 1.0)
n4.inputs[2].default_value = (0.0, 0.0, 0.0, 1.0)
n4.inputs[3].default_value = 0.0
n4.inputs[4].default_value = (1.0, 0.8, 0.8, 1.0)
n4.inputs[5].default_value = 0.0
n4.inputs[6].default_value = 0.002
n4.inputs[7].default_value = (0.0, 0.0, 0.0, 1.0)
n4.inputs[8].default_value = 0.0
n4.inputs[9].default_value = (0.0, 0.0, 0.0, 1.0)
n4.inputs[10].default_value = 0.0
n4.inputs[11].default_value = (0.0, 0.0, 0.0, 1.0)
n4.inputs[12].default_value = 0.0
n4.inputs[13].default_value = 0.5
n4.inputs[14].default_value = 0.0
n4.inputs[15].default_value = 0.0
n4.inputs[16].default_value = 0.0
n4.inputs[17].default_value = 0.0
n4.inputs[18].default_value = 0.0
n5 = _N.new('ShaderNodeGroup'); n5.name = 'Group.006'; n5.location = (784, 186)
n5.node_tree = ng_irayuber
n5.inputs[0].default_value = (0.8, 0.8, 0.8, 1.0)
n5.inputs[1].default_value = (1.0, 0.8, 0.8, 1.0)
n5.inputs[2].default_value = (0.0, 0.0, 0.0, 1.0)
n5.inputs[3].default_value = 0.0
n5.inputs[4].default_value = (1.0, 0.8, 0.8, 1.0)
n5.inputs[5].default_value = 0.0
n5.inputs[6].default_value = 0.002
n5.inputs[7].default_value = (0.0, 0.0, 0.0, 1.0)
n5.inputs[8].default_value = 0.0
n5.inputs[9].default_value = (0.0, 0.0, 0.0, 1.0)
n5.inputs[10].default_value = 0.0
n5.inputs[11].default_value = (0.0, 0.0, 0.0, 1.0)
n5.inputs[12].default_value = 0.0
n5.inputs[13].default_value = 0.5
n5.inputs[14].default_value = 0.0
n5.inputs[15].default_value = 0.0
n5.inputs[16].default_value = 0.0
n5.inputs[17].default_value = 0.0
n5.inputs[18].default_value = 0.0
n6 = _N.new('ShaderNodeGroup'); n6.name = 'Group.003'; n6.location = (312, 166)
n6.width = 175
n6.node_tree = ng_eyelashes
n6.inputs[0].default_value = (0.0, 0.0, 0.0, 1.0)
n6.inputs[1].default_value = (0.0, 0.0, 0.0, 1.0)
n6.inputs[2].default_value = (0.0, 0.0, 0.0, 1.0)
n7 = _N.new('ShaderNodeGroup'); n7.name = 'Group'; n7.location = (-539, 268)
n7.width = 400
n7.node_tree = ng_irayuberskin
n7.inputs[0].default_value = (0.0, 0.0, 0.0, 1.0)
n7.inputs[1].default_value = (0.0, 0.0, 0.0, 1.0)
n7.inputs[2].default_value = (0.0, 0.0, 0.0, 1.0)
n7.inputs[3].default_value = (0.0, 0.0, 0.0, 1.0)
n7.inputs[4].default_value = (0.0, 0.0, 0.0, 1.0)
n7.inputs[5].default_value = (0.0, 0.0, 0.0, 1.0)
n7.inputs[6].default_value = (0.0, 0.0, 0.0, 1.0)
n7.inputs[7].default_value = (0.0, 0.0, 0.0, 1.0)
n7.inputs[8].default_value = 0.0
n7.inputs[9].default_value = 0.0
n7.inputs[10].default_value = 0.0
n7.inputs[11].default_value = 0.0
n7.inputs[12].default_value = 0.0
n8 = _N.new('ShaderNodeGroup'); n8.name = 'Group.007'; n8.location = (1137, 213)
n8.node_tree = ng_omubersurface
n8.inputs[0].default_value = (0.8, 0.8, 0.8, 1.0)
n8.inputs[1].default_value = 0.0
n8.inputs[2].default_value = (1.0, 0.8, 0.8, 1.0)
n8.inputs[3].default_value = (1.0, 0.8, 0.8, 1.0)
n8.inputs[4].default_value = 0.0
n8.inputs[5].default_value = 0.002
n8.inputs[6].default_value = (0.0, 0.0, 0.0, 1.0)
n8.inputs[7].default_value = (0.0, 0.0, 0.0, 1.0)
n8.inputs[8].default_value = 0.0
n8.inputs[9].default_value = (0.0, 0.0, 0.0, 1.0)
n8.inputs[10].default_value = (0.0, 0.0, 0.0, 1.0)
n8.inputs[11].default_value = (0.0, 0.0, 0.0, 1.0)
n8.inputs[12].default_value = 0.0
n8.inputs[13].default_value = 0.0
n8.inputs[14].default_value = (0.0, 0.0, 0.0, 1.0)
n8.inputs[15].default_value = (0.0, 0.0, 0.0, 1.0)
n8.inputs[16].default_value = 0.0
n1.is_active_output = True

# ---- world
world_world = bpy.data.worlds.new('World'); scene.world = world_world
world_world.use_nodes = True; world_world.node_tree.nodes.clear()
_N = world_world.node_tree.nodes; _L = world_world.node_tree.links
n0 = _N.new('ShaderNodeOutputWorld'); n0.name = 'World Output'; n0.location = (300, 300)
n1 = _N.new('ShaderNodeBackground'); n1.name = 'Background'; n1.location = (10, 300)
n1.inputs[0].default_value = (0.05088, 0.05088, 0.05088, 1.0)
_L.new(n1.outputs[0], n0.inputs[0])
n0.is_active_output = True
world_world.color = (0.05088, 0.05088, 0.05088)
world_world.use_sun_shadow = False
world_world.sun_shadow_jitter_overblur = 0.0

# ---- cameras
cam_camera = bpy.data.cameras.new('Camera')
cam_camera.clip_end = 100.0
cam_camera.ortho_scale = 7.314

# ---- lights
light_light = bpy.data.lights.new('Light', 'POINT')
light_light.transmission_factor = 0.0
light_light.energy = 1000.0
light_light.shadow_soft_size = 0.1
light_light.shadow_maximum_resolution = 0.006
light_light.use_absolute_resolution = True

# ---- meshes
me_suzanne = bpy.data.meshes.new('Suzanne')
me_suzanne.from_pydata([(0.4375, -0.7656, 0.1641), (-0.4375, -0.7656, 0.1641), (0.5, -0.6875, 0.09375), (-0.5, -0.6875, 0.09375), (0.5469, -0.5781, 0.05469), (-0.5469, -0.5781, 0.05469), (0.3516, -0.6172, -0.02344), (-0.3516, -0.6172, -0.02344), (0.3516, -0.7188, 0.03125), (-0.3516, -0.7188, 0.03125), (0.3516, -0.7812, 0.1328), (-0.3516, -0.7812, 0.1328), (0.2734, -0.7969, 0.1641), (-0.2734, -0.7969, 0.1641), (0.2031, -0.7422, 0.09375), (-0.2031, -0.7422, 0.09375), (0.1562, -0.6484, 0.05469), (-0.1562, -0.6484, 0.05469), (0.07812, -0.6562, 0.2422), (-0.07812, -0.6562, 0.2422), (0.1406, -0.7422, 0.2422), (-0.1406, -0.7422, 0.2422), (0.2422, -0.7969, 0.2422), (-0.2422, -0.7969, 0.2422), (0.2734, -0.7969, 0.3281), (-0.2734, -0.7969, 0.3281), (0.2031, -0.7422, 0.3906), (-0.2031, -0.7422, 0.3906), (0.1562, -0.6484, 0.4375), (-0.1562, -0.6484, 0.4375), (0.3516, -0.6172, 0.5156), (-0.3516, -0.6172, 0.5156), (0.3516, -0.7188, 0.4531), (-0.3516, -0.7188, 0.4531), (0.3516, -0.7812, 0.3594), (-0.3516, -0.7812, 0.3594), (0.4375, -0.7656, 0.3281), (-0.4375, -0.7656, 0.3281), (0.5, -0.6875, 0.3906), (-0.5, -0.6875, 0.3906), (0.5469, -0.5781, 0.4375), (-0.5469, -0.5781, 0.4375), (0.625, -0.5625, 0.2422), (-0.625, -0.5625, 0.2422), (0.5625, -0.6719, 0.2422), (-0.5625, -0.6719, 0.2422), (0.4688, -0.7578, 0.2422), (-0.4688, -0.7578, 0.2422), (0.4766, -0.7734, 0.2422), (-0.4766, -0.7734, 0.2422), (0.4453, -0.7812, 0.3359), (-0.4453, -0.7812, 0.3359), (0.3516, -0.8047, 0.375), (-0.3516, -0.8047, 0.375), (0.2656, -0.8203, 0.3359), (-0.2656, -0.8203, 0.3359), (0.2266, -0.8203, 0.2422), (-0.2266, -0.8203, 0.2422), (0.2656, -0.8203, 0.1562), (-0.2656, -0.8203, 0.1562), (0.3516, -0.8281, 0.2422), (-0.3516, -0.8281, 0.2422), (0.3516, -0.8047, 0.1172), (-0.3516, -0.8047, 0.1172), (0.4453, -0.7812, 0.1562), (-0.4453, -0.7812, 0.1562), (0.0, -0.7422, 0.4297), (0.0, -0.8203, 0.3516), (0.0, -0.7344, -0.6797), (0.0, -0.7812, -0.3203), (0.0, -0.7969, -0.1875), (0.0, -0.7188, -0.7734), (0.0, -0.6016, 0.4062), (0.0, -0.5703, 0.5703), (0.0, 0.5469, 0.8984), (0.0, 0.8516, 0.5625), (0.0, 0.8281, 0.07031), (0.0, 0.3516, -0.3828), (0.2031, -0.5625, -0.1875), (-0.2031, -0.5625, -0.1875), (0.3125, -0.5703, -0.4375), (-0.3125, -0.5703, -0.4375), (0.3516, -0.5703, -0.6953), (-0.3516, -0.5703, -0.6953), (0.3672, -0.5312, -0.8906), (-0.3672, -0.5312, -0.8906), (0.3281, -0.5234, -0.9453), (-0.3281, -0.5234, -0.9453), (0.1797, -0.5547, -0.9688), (-0.1797, -0.5547, -0.9688), (0.0, -0.5781, -0.9844), (0.4375, -0.5312, -0.1406), (-0.4375, -0.5312, -0.1406), (0.6328, -0.5391, -0.03906), (-0.6328, -0.5391, -0.03906), (0.8281, -0.4453, 0.1484), (-0.8281, -0.4453, 0.1484), (0.8594, -0.5938, 0.4297), (-0.8594, -0.5938, 0.4297), (0.7109, -0.625, 0.4844), (-0.7109, -0.625, 0.4844), (0.4922, -0.6875, 0.6016), (-0.4922, -0.6875, 0.6016), (0.3203, -0.7344, 0.7578), (-0.3203, -0.7344, 0.7578), (0.1562, -0.7578, 0.7188), (-0.1562, -0.7578, 0.7188), (0.0625, -0.75, 0.4922), (-0.0625, -0.75, 0.4922), (0.1641, -0.7734, 0.4141), (-0.1641, -0.7734, 0.4141), (0.125, -0.7656, 0.3047), (-0.125, -0.7656, 0.3047), (0.2031, -0.7422, 0.09375), (-0.2031, -0.7422, 0.09375), (0.375, -0.7031, 0.01562), (-0.375, -0.7031, 0.01562), (0.4922, -0.6719, 0.0625), (-0.4922, -0.6719, 0.0625), (0.625, -0.6484, 0.1875), (-0.625, -0.6484, 0.1875), (0.6406, -0.6484, 0.2969), (-0.6406, -0.6484, 0.2969), (0.6016, -0.6641, 0.375), (-0.6016, -0.6641, 0.375), (0.4297, -0.7188, 0.4375), (-0.4297, -0.7188, 0.4375), (0.25, -0.7578, 0.4688), (-0.25, -0.7578, 0.4688), (0.0, -0.7344, -0.7656), (0.1094, -0.7344, -0.7188), (-0.1094, -0.7344, -0.7188), (0.1172, -0.7109, -0.8359), (-0.1172, -0.7109, -0.8359), (0.0625, -0.6953, -0.8828), (-0.0625, -0.6953, -0.8828), (0.0, -0.6875, -0.8906), (0.0, -0.75, -0.1953), (0.0, -0.7422, -0.1406), (0.1016, -0.7422, -0.1484), (-0.1016, -0.7422, -0.1484), (0.125, -0.75, -0.2266), (-0.125, -0.75, -0.2266), (0.08594, -0.7422, -0.2891), (-0.08594, -0.7422, -0.2891), (0.3984, -0.6719, -0.04688), (-0.3984, -0.6719, -0.04688), (0.6172, -0.625, 0.05469), (-0.6172, -0.625, 0.05469), (0.7266, -0.6016, 0.2031), (-0.7266, -0.6016, 0.2031), (0.7422, -0.6562, 0.375), (-0.7422, -0.6562, 0.375), (0.6875, -0.7266, 0.4141), (-0.6875, -0.7266, 0.4141), (0.4375, -0.7969, 0.5469), (-0.4375, -0.7969, 0.5469), (0.3125, -0.8359, 0.6406), (-0.3125, -0.8359, 0.6406), (0.2031, -0.8516, 0.6172), (-0.2031, -0.8516, 0.6172), (0.1016, -0.8438, 0.4297), (-0.1016, -0.8438, 0.4297), (0.125, -0.8125, -0.1016), (-0.125, -0.8125, -0.1016), (0.2109, -0.7109, -0.4453), (-0.2109, -0.7109, -0.4453), (0.25, -0.6875, -0.7031), (-0.25, -0.6875, -0.7031), (0.2656, -0.6641, -0.8203), (-0.2656, -0.6641, -0.8203), (0.2344, -0.6328, -0.9141), (-0.2344, -0.6328, -0.9141), (0.1641, -0.6328, -0.9297), (-0.1641, -0.6328, -0.9297), (0.0, -0.6406, -0.9453), (0.0, -0.7266, 0.04688), (0.0, -0.7656, 0.2109), (0.3281, -0.7422, 0.4766), (-0.3281, -0.7422, 0.4766), (0.1641, -0.75, 0.1406), (-0.1641, -0.75, 0.1406), (0.1328, -0.7578, 0.2109), (-0.1328, -0.7578, 0.2109), (0.1172, -0.7344, -0.6875), (-0.1172, -0.7344, -0.6875), (0.07812, -0.75, -0.4453), (-0.07812, -0.75, -0.4453), (0.0, -0.75, -0.4453), (0.0, -0.7422, -0.3281), (0.09375, -0.7812, -0.2734), (-0.09375, -0.7812, -0.2734), (0.1328, -0.7969, -0.2266), (-0.1328, -0.7969, -0.2266), (0.1094, -0.7812, -0.1328), (-0.1094, -0.7812, -0.1328), (0.03906, -0.7812, -0.125), (-0.03906, -0.7812, -0.125), (0.0, -0.8281, -0.2031), (0.04688, -0.8125, -0.1484), (-0.04688, -0.8125, -0.1484), (0.09375, -0.8125, -0.1562), (-0.09375, -0.8125, -0.1562), (0.1094, -0.8281, -0.2266), (-0.1094, -0.8281, -0.2266), (0.07812, -0.8047, -0.25), (-0.07812, -0.8047, -0.25), (0.0, -0.8047, -0.2891), (0.2578, -0.5547, -0.3125), (-0.2578, -0.5547, -0.3125), (0.1641, -0.7109, -0.2422), (-0.1641, -0.7109, -0.2422), (0.1797, -0.7109, -0.3125), (-0.1797, -0.7109, -0.3125), (0.2344, -0.5547, -0.25), (-0.2344, -0.5547, -0.25), (0.0, -0.6875, -0.875), (0.04688, -0.6875, -0.8672), (-0.04688, -0.6875, -0.8672), (0.09375, -0.7109, -0.8203), (-0.09375, -0.7109, -0.8203), (0.09375, -0.7266, -0.7422), (-0.09375, -0.7266, -0.7422), (0.0, -0.6562, -0.7812), (0.09375, -0.6641, -0.75), (-0.09375, -0.6641, -0.75), (0.09375, -0.6406, -0.8125), (-0.09375, -0.6406, -0.8125), (0.04688, -0.6328, -0.8516), (-0.04688, -0.6328, -0.8516), (0.0, -0.6328, -0.8594), (0.1719, -0.7812, 0.2188), (-0.1719, -0.7812, 0.2188), (0.1875, -0.7734, 0.1562), (-0.1875, -0.7734, 0.1562), (0.3359, -0.7578, 0.4297), (-0.3359, -0.7578, 0.4297), (0.2734, -0.7734, 0.4219), (-0.2734, -0.7734, 0.4219), (0.4219, -0.7734, 0.3984), (-0.4219, -0.7734, 0.3984), (0.5625, -0.6953, 0.3516), (-0.5625, -0.6953, 0.3516), (0.5859, -0.6875, 0.2891), (-0.5859, -0.6875, 0.2891), (0.5781, -0.6797, 0.1953), (-0.5781, -0.6797, 0.1953), (0.4766, -0.7188, 0.1016), (-0.4766, -0.7188, 0.1016), (0.375, -0.7422, 0.0625), (-0.375, -0.7422, 0.0625), (0.2266, -0.7812, 0.1094), (-0.2266, -0.7812, 0.1094), (0.1797, -0.7812, 0.2969), (-0.1797, -0.7812, 0.2969), (0.2109, -0.7812, 0.375), (-0.2109, -0.7812, 0.375), (0.2344, -0.7578, 0.3594), (-0.2344, -0.7578, 0.3594), (0.1953, -0.7578, 0.2969), (-0.1953, -0.7578, 0.2969), (0.2422, -0.7578, 0.125), (-0.2422, -0.7578, 0.125), (0.375, -0.7266, 0.08594), (-0.375, -0.7266, 0.08594), (0.4609, -0.7031, 0.1172), (-0.4609, -0.7031, 0.1172), (0.5469, -0.6719, 0.2109), (-0.5469, -0.6719, 0.2109), (0.5547, -0.6719, 0.2812), (-0.5547, -0.6719, 0.2812), (0.5312, -0.6797, 0.3359), (-0.5312, -0.6797, 0.3359), (0.4141, -0.75, 0.3906), (-0.4141, -0.75, 0.3906), (0.2812, -0.7656, 0.3984), (-0.2812, -0.7656, 0.3984), (0.3359, -0.75, 0.4062), (-0.3359, -0.75, 0.4062), (0.2031, -0.75, 0.1719), (-0.2031, -0.75, 0.1719), (0.1953, -0.75, 0.2266), (-0.1953, -0.75, 0.2266), (0.1094, -0.6094, 0.4609), (-0.1094, -0.6094, 0.4609), (0.1953, -0.6172, 0.6641), (-0.1953, -0.6172, 0.6641), (0.3359, -0.5938, 0.6875), (-0.3359, -0.5938, 0.6875), (0.4844, -0.5547, 0.5547), (-0.4844, -0.5547, 0.5547), (0.6797, -0.4922, 0.4531), (-0.6797, -0.4922, 0.4531), (0.7969, -0.4609, 0.4062), (-0.7969, -0.4609, 0.4062), (0.7734, -0.375, 0.1641), (-0.7734, -0.375, 0.1641), (0.6016, -0.4141, 0.0), (-0.6016, -0.4141, 0.0), (0.4375, -0.4688, -0.09375), (-0.4375, -0.4688, -0.09375), (0.0, -0.2891, 0.8984), (0.0, 0.07812, 0.9844), (0.0, 0.6719, -0.1953), (0.0, -0.1875, -0.4609), (0.0, -0.4609, -0.9766), (0.0, -0.3438, -0.8047), (0.0, -0.3203, -0.5703), (0.0, -0.2812, -0.4844), (0.8516, -0.05469, 0.2344), (-0.8516, -0.05469, 0.2344), (0.8594, 0.04688, 0.3203), (-0.8594, 0.04688, 0.3203), (0.7734, 0.4375, 0.2656), (-0.7734, 0.4375, 0.2656), (0.4609, 0.7031, 0.4375), (-0.4609, 0.7031, 0.4375), (0.7344, -0.07031, -0.04688), (-0.7344, -0.07031, -0.04688), (0.5938, 0.1641, -0.125), (-0.5938, 0.1641, -0.125), (0.6406, 0.4297, -0.007812), (-0.6406, 0.4297, -0.007812), (0.3359, 0.6641, 0.05469), (-0.3359, 0.6641, 0.05469), (0.2344, -0.4062, -0.3516), (-0.2344, -0.4062, -0.3516), (0.1797, -0.2578, -0.4141), (-0.1797, -0.2578, -0.4141), (0.2891, -0.3828, -0.7109), (-0.2891, -0.3828, -0.7109), (0.25, -0.3906, -0.5), (-0.25, -0.3906, -0.5), (0.3281, -0.3984, -0.9141), (-0.3281, -0.3984, -0.9141), (0.1406, -0.3672, -0.7578), (-0.1406, -0.3672, -0.7578), (0.125, -0.3594, -0.5391), (-0.125, -0.3594, -0.5391), (0.1641, -0.4375, -0.9453), (-0.1641, -0.4375, -0.9453), (0.2188, -0.4297, -0.2812), (-0.2188, -0.4297, -0.2812), (0.2109, -0.4688, -0.2266), (-0.2109, -0.4688, -0.2266), (0.2031, -0.5, -0.1719), (-0.2031, -0.5, -0.1719), (0.2109, -0.1641, -0.3906), (-0.2109, -0.1641, -0.3906), (0.2969, 0.2656, -0.3125), (-0.2969, 0.2656, -0.3125), (0.3438, 0.5391, -0.1484), (-0.3438, 0.5391, -0.1484), (0.4531, 0.3828, 0.8672), (-0.4531, 0.3828, 0.8672), (0.4531, 0.07031, 0.9297), (-0.4531, 0.07031, 0.9297), (0.4531, -0.2344, 0.8516), (-0.4531, -0.2344, 0.8516), (0.4609, -0.4297, 0.5234), (-0.4609, -0.4297, 0.5234), (0.7266, -0.3359, 0.4062), (-0.7266, -0.3359, 0.4062), (0.6328, -0.2812, 0.4531), (-0.6328, -0.2812, 0.4531), (0.6406, -0.05469, 0.7031), (-0.6406, -0.05469, 0.7031), (0.7969, -0.125, 0.5625), (-0.7969, -0.125, 0.5625), (0.7969, 0.1172, 0.6172), (-0.7969, 0.1172, 0.6172), (0.6406, 0.1953, 0.75), (-0.6406, 0.1953, 0.75), (0.6406, 0.4453, 0.6797), (-0.6406, 0.4453, 0.6797), (0.7969, 0.3594, 0.5391), (-0.7969, 0.3594, 0.5391), (0.6172, 0.5859, 0.3281), (-0.6172, 0.5859, 0.3281), (0.4844, 0.5469, 0.02344), (-0.4844, 0.5469, 0.02344), (0.8203, 0.2031, 0.3281), (-0.8203, 0.2031, 0.3281), (0.4062, -0.1484, -0.1719), (-0.4062, -0.1484, -0.1719), (0.4297, 0.2109, -0.1953), (-0.4297, 0.2109, -0.1953), (0.8906, 0.2344, 0.4062), (-0.8906, 0.2344, 0.4062), (0.7734, 0.125, -0.1406), (-0.7734, 0.125, -0.1406), (1.039, 0.3281, -0.1016), (-1.039, 0.3281, -0.1016), (1.281, 0.4297, 0.05469), (-1.281, 0.4297, 0.05469), (1.352, 0.4219, 0.3203), (-1.352, 0.4219, 0.3203), (1.234, 0.4219, 0.5078), (-1.234, 0.4219, 0.5078), (1.023, 0.3125, 0.4766), (-1.023, 0.3125, 0.4766), (1.016, 0.2891, 0.4141), (-1.016, 0.2891, 0.4141), (1.188, 0.3906, 0.4375), (-1.188, 0.3906, 0.4375), (1.266, 0.4062, 0.2891), (-1.266, 0.4062, 0.2891), (1.211, 0.4062, 0.07812), (-1.211, 0.4062, 0.07812), (1.031, 0.3047, -0.03906), (-1.031, 0.3047, -0.03906), (0.8281, 0.1328, -0.07031), (-0.8281, 0.1328, -0.07031), (0.9219, 0.2188, 0.3594), (-0.9219, 0.2188, 0.3594), (0.9453, 0.2891, 0.3047), (-0.9453, 0.2891, 0.3047), (0.8828, 0.2109, -0.02344), (-0.8828, 0.2109, -0.02344), (1.039, 0.3672, 0.0), (-1.039, 0.3672, 0.0), (1.188, 0.4453, 0.09375), (-1.188, 0.4453, 0.09375), (1.234, 0.4453, 0.25), (-1.234, 0.4453, 0.25), (1.172, 0.4375, 0.3594), (-1.172, 0.4375, 0.3594), (1.023, 0.3594, 0.3438), (-1.023, 0.3594, 0.3438), (0.8438, 0.2109, 0.2891), (-0.8438, 0.2109, 0.2891), (0.8359, 0.2734, 0.1719), (-0.8359, 0.2734, 0.1719), (0.7578, 0.2734, 0.09375), (-0.7578, 0.2734, 0.09375), (0.8203, 0.2734, 0.08594), (-0.8203, 0.2734, 0.08594), (0.8438, 0.2734, 0.01562), (-0.8438, 0.2734, 0.01562), (0.8125, 0.2734, -0.01562), (-0.8125, 0.2734, -0.01562), (0.7266, 0.07031, 0.0), (-0.7266, 0.07031, 0.0), (0.7188, 0.1719, -0.02344), (-0.7188, 0.1719, -0.02344), (0.7188, 0.1875, 0.03906), (-0.7188, 0.1875, 0.03906), (0.7969, 0.2109, 0.2031), (-0.7969, 0.2109, 0.2031), (0.8906, 0.2656, 0.2422), (-0.8906, 0.2656, 0.2422), (0.8906, 0.3203, 0.2344), (-0.8906, 0.3203, 0.2344), (0.8125, 0.3203, -0.01562), (-0.8125, 0.3203, -0.01562), (0.8516, 0.3203, 0.01562), (-0.8516, 0.3203, 0.01562), (0.8281, 0.3203, 0.07812), (-0.8281, 0.3203, 0.07812), (0.7656, 0.3203, 0.09375), (-0.7656, 0.3203, 0.09375), (0.8438, 0.3203, 0.1719), (-0.8438, 0.3203, 0.1719), (1.039, 0.4141, 0.3281), (-1.039, 0.4141, 0.3281), (1.188, 0.4844, 0.3438), (-1.188, 0.4844, 0.3438), (1.258, 0.4922, 0.2422), (-1.258, 0.4922, 0.2422), (1.211, 0.4844, 0.08594), (-1.211, 0.4844, 0.08594), (1.047, 0.4219, 0.0), (-1.047, 0.4219, 0.0), (0.8828, 0.2656, -0.01562), (-0.8828, 0.2656, -0.01562), (0.9531, 0.3438, 0.2891), (-0.9531, 0.3438, 0.2891), (0.8906, 0.3281, 0.1094), (-0.8906, 0.3281, 0.1094), (0.9375, 0.3359, 0.0625), (-0.9375, 0.3359, 0.0625), (1.0, 0.3672, 0.125), (-1.0, 0.3672, 0.125), (0.9609, 0.3516, 0.1719), (-0.9609, 0.3516, 0.1719), (1.016, 0.375, 0.2344), (-1.016, 0.375, 0.2344), (1.055, 0.3828, 0.1875), (-1.055, 0.3828, 0.1875), (1.109, 0.3906, 0.2109), (-1.109, 0.3906, 0.2109), (1.086, 0.3906, 0.2734), (-1.086, 0.3906, 0.2734), (1.023, 0.4844, 0.4375), (-1.023, 0.4844, 0.4375), (1.25, 0.5469, 0.4688), (-1.25, 0.5469, 0.4688), (1.367, 0.5, 0.2969), (-1.367, 0.5, 0.2969), (1.312, 0.5312, 0.05469), (-1.312, 0.5312, 0.05469), (1.039, 0.4922, -0.08594), (-1.039, 0.4922, -0.08594), (0.7891, 0.3281, -0.125), (-0.7891, 0.3281, -0.125), (0.8594, 0.3828, 0.3828), (-0.8594, 0.3828, 0.3828)], [], [(46, 0, 2, 44), (3, 1, 47, 45), (44, 2, 4, 42), (5, 3, 45, 43), (2, 8, 6, 4), (7, 9, 3, 5), (0, 10, 8, 2), (9, 11, 1, 3), (10, 12, 14, 8), (15, 13, 11, 9), (8, 14, 16, 6), (17, 15, 9, 7), (14, 20, 18, 16), (19, 21, 15, 17), (12, 22, 20, 14), (21, 23, 13, 15), (22, 24, 26, 20), (27, 25, 23, 21), (20, 26, 28, 18), (29, 27, 21, 19), (26, 32, 30, 28), (31, 33, 27, 29), (24, 34, 32, 26), (33, 35, 25, 27), (34, 36, 38, 32), (39, 37, 35, 33), (32, 38, 40, 30), (41, 39, 33, 31), (38, 44, 42, 40), (43, 45, 39, 41), (36, 46, 44, 38), (45, 47, 37, 39), (46, 36, 50, 48), (51, 37, 47, 49), (36, 34, 52, 50), (53, 35, 37, 51), (34, 24, 54, 52), (55, 25, 35, 53), (24, 22, 56, 54), (57, 23, 25, 55), (22, 12, 58, 56), (59, 13, 23, 57), (12, 10, 62, 58), (63, 11, 13, 59), (10, 0, 64, 62), (65, 1, 11, 63), (0, 46, 48, 64), (49, 47, 1, 65), (60, 64, 48), (49, 65, 61), (62, 64, 60), (61, 65, 63), (60, 58, 62), (63, 59, 61), (60, 56, 58), (59, 57, 61), (60, 54, 56), (57, 55, 61), (60, 52, 54), (55, 53, 61), (60, 50, 52), (53, 51, 61), (60, 48, 50), (51, 49, 61), (88, 173, 175, 90), (175, 174, 89, 90), (86, 171, 173, 88), (174, 172, 87, 89), (84, 169, 171, 86), (172, 170, 85, 87), (82, 167, 169, 84), (170, 168, 83, 85), (80, 165, 167, 82), (168, 166, 81, 83), (78, 91, 145, 163), (146, 92, 79, 164), (91, 93, 147, 145), (148, 94, 92, 146), (93, 95, 149, 147), (150, 96, 94, 148), (95, 97, 151, 149), (152, 98, 96, 150), (97, 99, 153, 151), (154, 100, 98, 152), (99, 101, 155, 153), (156, 102, 100, 154), (101, 103, 157, 155), (158, 104, 102, 156), (103, 105, 159, 157), (160, 106, 104, 158), (105, 107, 161, 159), (162, 108, 106, 160), (107, 66, 67, 161), (67, 66, 108, 162), (109, 127, 159, 161), (160, 128, 110, 162), (127, 178, 157, 159), (158, 179, 128, 160), (125, 155, 157, 178), (158, 156, 126, 179), (123, 153, 155, 125), (156, 154, 124, 126), (121, 151, 153, 123), (154, 152, 122, 124), (119, 149, 151, 121), (152, 150, 120, 122), (117, 147, 149, 119), (150, 148, 118, 120), (115, 145, 147, 117), (148, 146, 116, 118), (113, 163, 145, 115), (146, 164, 114, 116), (113, 180, 176, 163), (176, 181, 114, 164), (109, 161, 67, 111), (67, 162, 110, 112), (111, 67, 177, 182), (177, 67, 112, 183), (176, 180, 182, 177), (183, 181, 176, 177), (134, 136, 175, 173), (175, 136, 135, 174), (132, 134, 173, 171), (174, 135, 133, 172), (130, 132, 171, 169), (172, 133, 131, 170), (165, 186, 184, 167), (185, 187, 166, 168), (130, 169, 167, 184), (168, 170, 131, 185), (143, 189, 188, 186), (188, 189, 144, 187), (184, 186, 188, 68), (188, 187, 185, 68), (129, 130, 184, 68), (185, 131, 129, 68), (141, 192, 190, 143), (191, 193, 142, 144), (139, 194, 192, 141), (193, 195, 140, 142), (138, 196, 194, 139), (195, 197, 138, 140), (137, 70, 196, 138), (197, 70, 137, 138), (189, 143, 190, 69), (191, 144, 189, 69), (69, 190, 205, 207), (206, 191, 69, 207), (70, 198, 199, 196), (200, 198, 70, 197), (196, 199, 201, 194), (202, 200, 197, 195), (194, 201, 203, 192), (204, 202, 195, 193), (192, 203, 205, 190), (206, 204, 193, 191), (198, 203, 201, 199), (202, 204, 198, 200), (198, 207, 205, 203), (206, 207, 198, 204), (138, 139, 163, 176), (164, 140, 138, 176), (139, 141, 210, 163), (211, 142, 140, 164), (141, 143, 212, 210), (213, 144, 142, 211), (143, 186, 165, 212), (166, 187, 144, 213), (80, 208, 212, 165), (213, 209, 81, 166), (208, 214, 210, 212), (211, 215, 209, 213), (78, 163, 210, 214), (211, 164, 79, 215), (130, 129, 71, 221), (71, 129, 131, 222), (132, 130, 221, 219), (222, 131, 133, 220), (134, 132, 219, 217), (220, 133, 135, 218), (136, 134, 217, 216), (218, 135, 136, 216), (216, 217, 228, 230), (229, 218, 216, 230), (217, 219, 226, 228), (227, 220, 218, 229), (219, 221, 224, 226), (225, 222, 220, 227), (221, 71, 223, 224), (223, 71, 222, 225), (223, 230, 228, 224), (229, 230, 223, 225), (224, 228, 226), (227, 229, 225), (182, 180, 233, 231), (234, 181, 183, 232), (111, 182, 231, 253), (232, 183, 112, 254), (109, 111, 253, 255), (254, 112, 110, 256), (180, 113, 251, 233), (252, 114, 181, 234), (113, 115, 249, 251), (250, 116, 114, 252), (115, 117, 247, 249), (248, 118, 116, 250), (117, 119, 245, 247), (246, 120, 118, 248), (119, 121, 243, 245), (244, 122, 120, 246), (121, 123, 241, 243), (242, 124, 122, 244), (123, 125, 239, 241), (240, 126, 124, 242), (125, 178, 235, 239), (236, 179, 126, 240), (178, 127, 237, 235), (238, 128, 179, 236), (127, 109, 255, 237), (256, 110, 128, 238), (237, 255, 257, 275), (258, 256, 238, 276), (235, 237, 275, 277), (276, 238, 236, 278), (239, 235, 277, 273), (278, 236, 240, 274), (241, 239, 273, 271), (274, 240, 242, 272), (243, 241, 271, 269), (272, 242, 244, 270), (245, 243, 269, 267), (270, 244, 246, 268), (247, 245, 267, 265), (268, 246, 248, 266), (249, 247, 265, 263), (266, 248, 250, 264), (251, 249, 263, 261), (264, 250, 252, 262), (233, 251, 261, 279), (262, 252, 234, 280), (255, 253, 259, 257), (260, 254, 256, 258), (253, 231, 281, 259), (282, 232, 254, 260), (231, 233, 279, 281), (280, 234, 232, 282), (66, 107, 283, 72), (284, 108, 66, 72), (107, 105, 285, 283), (286, 106, 108, 284), (105, 103, 287, 285), (288, 104, 106, 286), (103, 101, 289, 287), (290, 102, 104, 288), (101, 99, 291, 289), (292, 100, 102, 290), (99, 97, 293, 291), (294, 98, 100, 292), (97, 95, 295, 293), (296, 96, 98, 294), (95, 93, 297, 295), (298, 94, 96, 296), (93, 91, 299, 297), (300, 92, 94, 298), (307, 308, 327, 337), (328, 308, 307, 338), (306, 307, 337, 335), (338, 307, 306, 336), (305, 306, 335, 339), (336, 306, 305, 340), (88, 90, 305, 339), (305, 90, 89, 340), (86, 88, 339, 333), (340, 89, 87, 334), (84, 86, 333, 329), (334, 87, 85, 330), (82, 84, 329, 331), (330, 85, 83, 332), (329, 335, 337, 331), (338, 336, 330, 332), (329, 333, 339, 335), (340, 334, 330, 336), (325, 331, 337, 327), (338, 332, 326, 328), (80, 82, 331, 325), (332, 83, 81, 326), (208, 341, 343, 214), (344, 342, 209, 215), (80, 325, 341, 208), (342, 326, 81, 209), (78, 214, 343, 345), (344, 215, 79, 346), (78, 345, 299, 91), (300, 346, 79, 92), (76, 323, 351, 303), (352, 324, 76, 303), (303, 351, 349, 77), (350, 352, 303, 77), (77, 349, 347, 304), (348, 350, 77, 304), (304, 347, 327, 308), (328, 348, 304, 308), (325, 327, 347, 341), (348, 328, 326, 342), (295, 297, 317, 309), (318, 298, 296, 310), (75, 315, 323, 76), (324, 316, 75, 76), (301, 357, 355, 302), (356, 358, 301, 302), (302, 355, 353, 74), (354, 356, 302, 74), (74, 353, 315, 75), (316, 354, 74, 75), (291, 293, 361, 363), (362, 294, 292, 364), (363, 361, 367, 365), (368, 362, 364, 366), (365, 367, 369, 371), (370, 368, 366, 372), (371, 369, 375, 373), (376, 370, 372, 374), (313, 377, 373, 375), (374, 378, 314, 376), (315, 353, 373, 377), (374, 354, 316, 378), (353, 355, 371, 373), (372, 356, 354, 374), (355, 357, 365, 371), (366, 358, 356, 372), (357, 359, 363, 365), (364, 360, 358, 366), (289, 291, 363, 359), (364, 292, 290, 360), (73, 359, 357, 301), (358, 360, 73, 301), (283, 285, 287, 289), (288, 286, 284, 290), (283, 289, 359, 73), (360, 290, 284, 73), (72, 283, 73), (73, 284, 72), (293, 295, 309, 361), (310, 296, 294, 362), (309, 311, 367, 361), (368, 312, 310, 362), (311, 381, 369, 367), (370, 382, 312, 368), (313, 375, 369, 381), (370, 376, 314, 382), (347, 349, 385, 383), (386, 350, 348, 384), (317, 383, 385, 319), (386, 384, 318, 320), (297, 299, 383, 317), (384, 300, 298, 318), (299, 343, 341, 383), (342, 344, 300, 384), (341, 347, 383), (384, 348, 342), (299, 345, 343), (344, 346, 300), (313, 321, 379, 377), (380, 322, 314, 378), (315, 377, 379, 323), (380, 378, 316, 324), (319, 385, 379, 321), (380, 386, 320, 322), (349, 351, 379, 385), (380, 352, 350, 386), (323, 379, 351), (352, 380, 324), (399, 387, 413, 401), (414, 388, 400, 402), (399, 401, 403, 397), (404, 402, 400, 398), (397, 403, 405, 395), (406, 404, 398, 396), (395, 405, 407, 393), (408, 406, 396, 394), (393, 407, 409, 391), (410, 408, 394, 392), (391, 409, 411, 389), (412, 410, 392, 390), (409, 419, 417, 411), (418, 420, 410, 412), (407, 421, 419, 409), (420, 422, 408, 410), (405, 423, 421, 407), (422, 424, 406, 408), (403, 425, 423, 405), (424, 426, 404, 406), (401, 427, 425, 403), (426, 428, 402, 404), (401, 413, 415, 427), (416, 414, 402, 428), (317, 319, 443, 441), (444, 320, 318, 442), (319, 389, 411, 443), (412, 390, 320, 444), (309, 317, 441, 311), (442, 318, 310, 312), (381, 429, 413, 387), (414, 430, 382, 388), (411, 417, 439, 443), (440, 418, 412, 444), (437, 445, 443, 439), (444, 446, 438, 440), (433, 445, 437, 435), (438, 446, 434, 436), (431, 447, 445, 433), (446, 448, 432, 434), (429, 447, 431, 449), (432, 448, 430, 450), (413, 429, 449, 415), (450, 430, 414, 416), (311, 447, 429, 381), (430, 448, 312, 382), (311, 441, 445, 447), (446, 442, 312, 448), (441, 443, 445), (446, 444, 442), (415, 449, 451, 475), (452, 450, 416, 476), (449, 431, 461, 451), (462, 432, 450, 452), (431, 433, 459, 461), (460, 434, 432, 462), (433, 435, 457, 459), (458, 436, 434, 460), (435, 437, 455, 457), (456, 438, 436, 458), (437, 439, 453, 455), (454, 440, 438, 456), (439, 417, 473, 453), (474, 418, 440, 454), (427, 415, 475, 463), (476, 416, 428, 464), (425, 427, 463, 465), (464, 428, 426, 466), (423, 425, 465, 467), (466, 426, 424, 468), (421, 423, 467, 469), (468, 424, 422, 470), (419, 421, 469, 471), (470, 422, 420, 472), (417, 419, 471, 473), (472, 420, 418, 474), (457, 455, 479, 477), (480, 456, 458, 478), (477, 479, 481, 483), (482, 480, 478, 484), (483, 481, 487, 485), (488, 482, 484, 486), (485, 487, 489, 491), (490, 488, 486, 492), (463, 475, 485, 491), (486, 476, 464, 492), (451, 483, 485, 475), (486, 484, 452, 476), (451, 461, 477, 483), (478, 462, 452, 484), (457, 477, 461, 459), (462, 478, 458, 460), (453, 473, 479, 455), (480, 474, 454, 456), (471, 481, 479, 473), (480, 482, 472, 474), (469, 487, 481, 471), (482, 488, 470, 472), (467, 489, 487, 469), (488, 490, 468, 470), (465, 491, 489, 467), (490, 492, 466, 468), (463, 491, 465), (466, 492, 464), (391, 389, 503, 501), (504, 390, 392, 502), (393, 391, 501, 499), (502, 392, 394, 500), (395, 393, 499, 497), (500, 394, 396, 498), (397, 395, 497, 495), (498, 396, 398, 496), (399, 397, 495, 493), (496, 398, 400, 494), (387, 399, 493, 505), (494, 400, 388, 506), (493, 501, 503, 505), (504, 502, 494, 506), (493, 495, 499, 501), (500, 496, 494, 502), (495, 497, 499), (500, 498, 496), (313, 381, 387, 505), (388, 382, 314, 506), (313, 505, 503, 321), (504, 506, 314, 322), (319, 321, 503, 389), (504, 322, 320, 390)])
_uv = me_suzanne.uv_layers.new(name='UVMap')
_uv.uv.foreach_set('vector', [0.891, 0.5901, 0.8706, 0.5896, 0.8601, 0.5601, 0.9046, 0.5594, 0.8562, 0.8505, 0.8681, 0.8215, 0.8884, 0.822, 0.9006, 0.8532, 0.9046, 0.5594, 0.8601, 0.5601, 0.853, 0.5216, 0.9202, 0.5245, 0.8475, 0.8887, 0.8562, 0.8505, 0.9006, 0.8532, 0.9147, 0.8887, 0.8601, 0.5601, 0.8289, 0.5908, 0.7985, 0.5695, 0.853, 0.5216, 0.7951, 0.8384, 0.8264, 0.8185, 0.8562, 0.8505, 0.8475, 0.8887, 0.8706, 0.5896, 0.8544, 0.6048, 0.8289, 0.5908, 0.8601, 0.5601, 0.8264, 0.8185, 0.8525, 0.8057, 0.8681, 0.8215, 0.8562, 0.8505, 0.8544, 0.6048, 0.8541, 0.6255, 0.8282, 0.6334, 0.8289, 0.5908, 0.8276, 0.776, 0.8532, 0.785, 0.8525, 0.8057, 0.8264, 0.8185, 0.8289, 0.5908, 0.8282, 0.6334, 0.791, 0.6454, 0.7985, 0.5695, 0.791, 0.7622, 0.8276, 0.776, 0.8264, 0.8185, 0.7951, 0.8384, 0.8282, 0.6334, 0.8552, 0.6685, 0.8424, 0.7025, 0.791, 0.6454, 0.8448, 0.7075, 0.8561, 0.742, 0.8276, 0.776, 0.791, 0.7622, 0.8541, 0.6255, 0.8675, 0.6423, 0.8552, 0.6685, 0.8282, 0.6334, 0.8561, 0.742, 0.8673, 0.7688, 0.8532, 0.785, 0.8276, 0.776, 0.8675, 0.6423, 0.8905, 0.6419, 0.9004, 0.667, 0.8552, 0.6685, 0.9012, 0.7456, 0.8902, 0.7702, 0.8673, 0.7688, 0.8561, 0.742, 0.8552, 0.6685, 0.9004, 0.667, 0.9189, 0.6997, 0.8424, 0.7025, 0.9212, 0.7137, 0.9012, 0.7456, 0.8561, 0.742, 0.8448, 0.7075, 0.9004, 0.667, 0.9319, 0.6368, 0.9684, 0.6453, 0.9189, 0.6997, 0.9682, 0.7702, 0.9314, 0.7771, 0.9012, 0.7456, 0.9212, 0.7137, 0.8905, 0.6419, 0.9059, 0.6279, 0.9319, 0.6368, 0.9004, 0.667, 0.9314, 0.7771, 0.905, 0.7849, 0.8902, 0.7702, 0.9012, 0.7456, 0.9059, 0.6279, 0.9062, 0.6057, 0.9337, 0.593, 0.9319, 0.6368, 0.9312, 0.8209, 0.9044, 0.807, 0.905, 0.7849, 0.9314, 0.7771, 0.9319, 0.6368, 0.9337, 0.593, 0.9684, 0.5738, 0.9684, 0.6453, 0.965, 0.8417, 0.9312, 0.8209, 0.9314, 0.7771, 0.9682, 0.7702, 0.9337, 0.593, 0.9046, 0.5594, 0.9202, 0.5245, 0.9684, 0.5738, 0.9147, 0.8887, 0.9006, 0.8532, 0.9312, 0.8209, 0.965, 0.8417, 0.9062, 0.6057, 0.891, 0.5901, 0.9046, 0.5594, 0.9337, 0.593, 0.9006, 0.8532, 0.8884, 0.822, 0.9044, 0.807, 0.9312, 0.8209, 0.891, 0.5901, 0.9062, 0.6057, 0.9024, 0.6079, 0.8896, 0.5933, 0.9006, 0.8047, 0.9044, 0.807, 0.8884, 0.822, 0.8872, 0.8187, 0.9062, 0.6057, 0.9059, 0.6279, 0.8998, 0.6263, 0.9024, 0.6079, 0.8988, 0.7862, 0.905, 0.7849, 0.9044, 0.807, 0.9006, 0.8047, 0.9059, 0.6279, 0.8905, 0.6419, 0.8878, 0.6365, 0.8998, 0.6263, 0.8874, 0.7754, 0.8902, 0.7702, 0.905, 0.7849, 0.8988, 0.7862, 0.8905, 0.6419, 0.8675, 0.6423, 0.8709, 0.6352, 0.8878, 0.6365, 0.8704, 0.776, 0.8673, 0.7688, 0.8902, 0.7702, 0.8874, 0.7754, 0.8675, 0.6423, 0.8541, 0.6255, 0.8599, 0.6239, 0.8709, 0.6352, 0.8589, 0.7868, 0.8532, 0.785, 0.8673, 0.7688, 0.8704, 0.776, 0.8541, 0.6255, 0.8544, 0.6048, 0.8597, 0.6082, 0.8599, 0.6239, 0.8579, 0.8025, 0.8525, 0.8057, 0.8532, 0.785, 0.8589, 0.7868, 0.8544, 0.6048, 0.8706, 0.5896, 0.8717, 0.594, 0.8597, 0.6082, 0.8693, 0.8172, 0.8681, 0.8215, 0.8525, 0.8057, 0.8579, 0.8025, 0.8706, 0.5896, 0.891, 0.5901, 0.8896, 0.5933, 0.8717, 0.594, 0.8872, 0.8187, 0.8884, 0.822, 0.8681, 0.8215, 0.8693, 0.8172, 0.8794, 0.6165, 0.8717, 0.594, 0.8896, 0.5933, 0.8872, 0.8187, 0.8693, 0.8172, 0.878, 0.7951, 0.8597, 0.6082, 0.8717, 0.594, 0.8794, 0.6165, 0.878, 0.7951, 0.8693, 0.8172, 0.8579, 0.8025, 0.8794, 0.6165, 0.8599, 0.6239, 0.8597, 0.6082, 0.8579, 0.8025, 0.8589, 0.7868, 0.878, 0.7951, 0.8794, 0.6165, 0.8709, 0.6352, 0.8599, 0.6239, 0.8589, 0.7868, 0.8704, 0.776, 0.878, 0.7951, 0.8794, 0.6165, 0.8878, 0.6365, 0.8709, 0.6352, 0.8704, 0.776, 0.8874, 0.7754, 0.878, 0.7951, 0.8794, 0.6165, 0.8998, 0.6263, 0.8878, 0.6365, 0.8874, 0.7754, 0.8988, 0.7862, 0.878, 0.7951, 0.8794, 0.6165, 0.9024, 0.6079, 0.8998, 0.6263, 0.8988, 0.7862, 0.9006, 0.8047, 0.878, 0.7951, 0.8794, 0.6165, 0.8896, 0.5933, 0.9024, 0.6079, 0.9006, 0.8047, 0.8872, 0.8187, 0.878, 0.7951, 0.5403, 0.05381, 0.5364, 0.06207, 0.5189, 0.05968, 0.5189, 0.05029, 0.5189, 0.05968, 0.5015, 0.06204, 0.4976, 0.05377, 0.5189, 0.05029, 0.5519, 0.05834, 0.5428, 0.06409, 0.5364, 0.06207, 0.5403, 0.05381, 0.5015, 0.06204, 0.4951, 0.06405, 0.486, 0.05827, 0.4976, 0.05377, 0.5551, 0.0619, 0.5463, 0.07267, 0.5428, 0.06409, 0.5519, 0.05834, 0.4951, 0.06405, 0.4916, 0.07262, 0.4828, 0.06183, 0.486, 0.05827, 0.5638, 0.07659, 0.5483, 0.08489, 0.5463, 0.07267, 0.5551, 0.0619, 0.4916, 0.07262, 0.4895, 0.08486, 0.474, 0.07651, 0.4828, 0.06183, 0.5831, 0.1085, 0.5556, 0.1217, 0.5483, 0.08489, 0.5638, 0.07659, 0.4895, 0.08486, 0.4822, 0.1218, 0.4545, 0.1085, 0.474, 0.07651, 0.6055, 0.1651, 0.6474, 0.2005, 0.6215, 0.2278, 0.5531, 0.2096, 0.4165, 0.2295, 0.3897, 0.2019, 0.432, 0.1656, 0.4853, 0.2101, 0.6474, 0.2005, 0.6764, 0.2332, 0.6648, 0.2532, 0.6215, 0.2278, 0.3727, 0.2564, 0.3603, 0.2359, 0.3897, 0.2019, 0.4165, 0.2295, 0.6764, 0.2332, 0.7153, 0.2654, 0.6839, 0.28, 0.6648, 0.2532, 0.3537, 0.2846, 0.3205, 0.2703, 0.3603, 0.2359, 0.3727, 0.2564, 0.7153, 0.2654, 0.7073, 0.3101, 0.6875, 0.3115, 0.6839, 0.28, 0.3512, 0.3174, 0.3307, 0.3169, 0.3205, 0.2703, 0.3537, 0.2846, 0.7073, 0.3101, 0.6974, 0.3327, 0.6768, 0.3239, 0.6875, 0.3115, 0.3627, 0.3297, 0.342, 0.3397, 0.3307, 0.3169, 0.3512, 0.3174, 0.6974, 0.3327, 0.6628, 0.3725, 0.6391, 0.3573, 0.6768, 0.3239, 0.4028, 0.3621, 0.3793, 0.3787, 0.342, 0.3397, 0.3627, 0.3297, 0.6628, 0.3725, 0.6268, 0.3958, 0.6183, 0.3752, 0.6391, 0.3573, 0.4246, 0.3793, 0.4169, 0.4006, 0.3793, 0.3787, 0.4028, 0.3621, 0.6268, 0.3958, 0.6048, 0.3978, 0.6008, 0.3779, 0.6183, 0.3752, 0.4424, 0.3812, 0.4393, 0.4015, 0.4169, 0.4006, 0.4246, 0.3793, 0.6048, 0.3978, 0.5531, 0.3905, 0.5597, 0.357, 0.6008, 0.3779, 0.4829, 0.3585, 0.4909, 0.3919, 0.4393, 0.4015, 0.4424, 0.3812, 0.5531, 0.3905, 0.5219, 0.386, 0.5211, 0.3439, 0.5597, 0.357, 0.5211, 0.3439, 0.5219, 0.386, 0.4909, 0.3919, 0.4829, 0.3585, 0.5773, 0.3402, 0.5998, 0.3448, 0.6008, 0.3779, 0.5597, 0.357, 0.4424, 0.3812, 0.442, 0.3478, 0.4646, 0.3422, 0.4829, 0.3585, 0.5998, 0.3448, 0.6155, 0.342, 0.6183, 0.3752, 0.6008, 0.3779, 0.4246, 0.3793, 0.426, 0.3456, 0.442, 0.3478, 0.4424, 0.3812, 0.6345, 0.3323, 0.6391, 0.3573, 0.6183, 0.3752, 0.6155, 0.342, 0.4246, 0.3793, 0.4028, 0.3621, 0.4064, 0.3365, 0.426, 0.3456, 0.6624, 0.3128, 0.6768, 0.3239, 0.6391, 0.3573, 0.6345, 0.3323, 0.4028, 0.3621, 0.3627, 0.3297, 0.3771, 0.3177, 0.4064, 0.3365, 0.6684, 0.298, 0.6875, 0.3115, 0.6768, 0.3239, 0.6624, 0.3128, 0.3627, 0.3297, 0.3512, 0.3174, 0.3703, 0.3026, 0.3771, 0.3177, 0.6641, 0.2779, 0.6839, 0.28, 0.6875, 0.3115, 0.6684, 0.298, 0.3512, 0.3174, 0.3537, 0.2846, 0.3741, 0.2818, 0.3703, 0.3026, 0.6392, 0.253, 0.6648, 0.2532, 0.6839, 0.28, 0.6641, 0.2779, 0.3537, 0.2846, 0.3727, 0.2564, 0.3989, 0.2556, 0.3741, 0.2818, 0.614, 0.2427, 0.6215, 0.2278, 0.6648, 0.2532, 0.6392, 0.253, 0.3727, 0.2564, 0.4165, 0.2295, 0.4245, 0.2445, 0.3989, 0.2556, 0.5729, 0.2586, 0.5531, 0.2096, 0.6215, 0.2278, 0.614, 0.2427, 0.4165, 0.2295, 0.4853, 0.2101, 0.4664, 0.2597, 0.4245, 0.2445, 0.5729, 0.2586, 0.5639, 0.272, 0.5198, 0.2489, 0.5531, 0.2096, 0.5198, 0.2489, 0.4759, 0.2731, 0.4664, 0.2597, 0.4853, 0.2101, 0.5773, 0.3402, 0.5597, 0.357, 0.5211, 0.3439, 0.5585, 0.3166, 0.5211, 0.3439, 0.4829, 0.3585, 0.4646, 0.3422, 0.4826, 0.3178, 0.5585, 0.3166, 0.5211, 0.3439, 0.5203, 0.2948, 0.5569, 0.2912, 0.5203, 0.2948, 0.5211, 0.3439, 0.4826, 0.3178, 0.4834, 0.2922, 0.5198, 0.2489, 0.5639, 0.272, 0.5569, 0.2912, 0.5203, 0.2948, 0.4834, 0.2922, 0.4759, 0.2731, 0.5198, 0.2489, 0.5203, 0.2948, 0.5255, 0.06897, 0.5189, 0.0679, 0.5189, 0.05968, 0.5364, 0.06207, 0.5189, 0.05968, 0.5189, 0.0679, 0.5124, 0.06896, 0.5015, 0.06204, 0.5312, 0.07383, 0.5255, 0.06897, 0.5364, 0.06207, 0.5428, 0.06409, 0.5015, 0.06204, 0.5124, 0.06896, 0.5066, 0.07381, 0.4951, 0.06405, 0.531, 0.08743, 0.5312, 0.07383, 0.5428, 0.06409, 0.5463, 0.07267, 0.4951, 0.06405, 0.5066, 0.07381, 0.5068, 0.08742, 0.4916, 0.07262, 0.5556, 0.1217, 0.532, 0.1277, 0.5327, 0.09092, 0.5483, 0.08489, 0.5052, 0.09091, 0.5058, 0.1277, 0.4822, 0.1218, 0.4895, 0.08486, 0.531, 0.08743, 0.5463, 0.07267, 0.5483, 0.08489, 0.5327, 0.09092, 0.4895, 0.08486, 0.4916, 0.07262, 0.5068, 0.08742, 0.5052, 0.09091, 0.5381, 0.1584, 0.519, 0.1517, 0.5189, 0.1284, 0.532, 0.1277, 0.5189, 0.1284, 0.519, 0.1517, 0.4999, 0.1584, 0.5058, 0.1277, 0.5327, 0.09092, 0.532, 0.1277, 0.5189, 0.1284, 0.5189, 0.09395, 0.5189, 0.1284, 0.5058, 0.1277, 0.5052, 0.09091, 0.5189, 0.09395, 0.5189, 0.08518, 0.531, 0.08743, 0.5327, 0.09092, 0.5189, 0.09395, 0.5052, 0.09091, 0.5068, 0.08742, 0.5189, 0.08518, 0.5189, 0.09395, 0.5484, 0.1736, 0.538, 0.176, 0.5352, 0.1668, 0.5381, 0.1584, 0.5028, 0.1669, 0.5001, 0.176, 0.4897, 0.1737, 0.4999, 0.1584, 0.5443, 0.1934, 0.5372, 0.1876, 0.538, 0.176, 0.5484, 0.1736, 0.5001, 0.176, 0.5009, 0.1876, 0.494, 0.1934, 0.4897, 0.1737, 0.5198, 0.2008, 0.5288, 0.1918, 0.5372, 0.1876, 0.5443, 0.1934, 0.5009, 0.1876, 0.5092, 0.1916, 0.5198, 0.2008, 0.494, 0.1934, 0.5176, 0.1906, 0.5191, 0.1854, 0.5288, 0.1918, 0.5198, 0.2008, 0.5092, 0.1916, 0.5191, 0.1854, 0.5176, 0.1906, 0.5198, 0.2008, 0.519, 0.1517, 0.5381, 0.1584, 0.5352, 0.1668, 0.519, 0.159, 0.5028, 0.1669, 0.4999, 0.1584, 0.519, 0.1517, 0.519, 0.159, 0.519, 0.159, 0.5352, 0.1668, 0.5311, 0.1716, 0.519, 0.1656, 0.5069, 0.1717, 0.5028, 0.1669, 0.519, 0.159, 0.519, 0.1656, 0.5191, 0.1854, 0.5191, 0.1795, 0.5282, 0.1863, 0.5288, 0.1918, 0.5098, 0.1863, 0.5191, 0.1795, 0.5191, 0.1854, 0.5092, 0.1916, 0.5288, 0.1918, 0.5282, 0.1863, 0.5335, 0.1842, 0.5372, 0.1876, 0.5045, 0.1842, 0.5098, 0.1863, 0.5092, 0.1916, 0.5009, 0.1876, 0.5372, 0.1876, 0.5335, 0.1842, 0.5334, 0.1767, 0.538, 0.176, 0.5046, 0.1768, 0.5045, 0.1842, 0.5009, 0.1876, 0.5001, 0.176, 0.538, 0.176, 0.5334, 0.1767, 0.5311, 0.1716, 0.5352, 0.1668, 0.5069, 0.1717, 0.5046, 0.1768, 0.5001, 0.176, 0.5028, 0.1669, 0.5191, 0.1795, 0.5334, 0.1767, 0.5335, 0.1842, 0.5282, 0.1863, 0.5045, 0.1842, 0.5046, 0.1768, 0.5191, 0.1795, 0.5098, 0.1863, 0.5191, 0.1795, 0.519, 0.1656, 0.5311, 0.1716, 0.5334, 0.1767, 0.5069, 0.1717, 0.519, 0.1656, 0.5191, 0.1795, 0.5046, 0.1768, 0.5198, 0.2008, 0.5443, 0.1934, 0.5531, 0.2096, 0.5198, 0.2489, 0.4853, 0.2101, 0.494, 0.1934, 0.5198, 0.2008, 0.5198, 0.2489, 0.5443, 0.1934, 0.5484, 0.1736, 0.5616, 0.1678, 0.5531, 0.2096, 0.4764, 0.168, 0.4897, 0.1737, 0.494, 0.1934, 0.4853, 0.2101, 0.5484, 0.1736, 0.5381, 0.1584, 0.5595, 0.1493, 0.5616, 0.1678, 0.4784, 0.1494, 0.4999, 0.1584, 0.4897, 0.1737, 0.4764, 0.168, 0.5381, 0.1584, 0.532, 0.1277, 0.5556, 0.1217, 0.5595, 0.1493, 0.4822, 0.1218, 0.5058, 0.1277, 0.4999, 0.1584, 0.4784, 0.1494, 0.5831, 0.1085, 0.5961, 0.1334, 0.5595, 0.1493, 0.5556, 0.1217, 0.4784, 0.1494, 0.4414, 0.1336, 0.4545, 0.1085, 0.4822, 0.1218, 0.5961, 0.1334, 0.6012, 0.1479, 0.5616, 0.1678, 0.5595, 0.1493, 0.4764, 0.168, 0.4363, 0.1482, 0.4414, 0.1336, 0.4784, 0.1494, 0.6055, 0.1651, 0.5531, 0.2096, 0.5616, 0.1678, 0.6012, 0.1479, 0.4764, 0.168, 0.4853, 0.2101, 0.432, 0.1656, 0.4363, 0.1482, 0.531, 0.08743, 0.5189, 0.08518, 0.5189, 0.08387, 0.5289, 0.08496, 0.5189, 0.08387, 0.5189, 0.08518, 0.5068, 0.08742, 0.5089, 0.08495, 0.5312, 0.07383, 0.531, 0.08743, 0.5289, 0.08496, 0.529, 0.07543, 0.5089, 0.08495, 0.5068, 0.08742, 0.5066, 0.07381, 0.5088, 0.07542, 0.5255, 0.06897, 0.5312, 0.07383, 0.529, 0.07543, 0.5238, 0.07051, 0.5088, 0.07542, 0.5066, 0.07381, 0.5124, 0.06896, 0.5141, 0.0705, 0.5189, 0.0679, 0.5255, 0.06897, 0.5238, 0.07051, 0.5189, 0.06947, 0.5141, 0.0705, 0.5124, 0.06896, 0.5189, 0.0679, 0.5189, 0.06947, 0.5189, 0.06947, 0.5238, 0.07051, 0.5216, 0.07497, 0.5189, 0.07426, 0.5163, 0.07497, 0.5141, 0.0705, 0.5189, 0.06947, 0.5189, 0.07426, 0.5238, 0.07051, 0.529, 0.07543, 0.5242, 0.07669, 0.5216, 0.07497, 0.5136, 0.07668, 0.5088, 0.07542, 0.5141, 0.0705, 0.5163, 0.07497, 0.529, 0.07543, 0.5289, 0.08496, 0.5246, 0.07989, 0.5242, 0.07669, 0.5133, 0.07988, 0.5089, 0.08495, 0.5088, 0.07542, 0.5136, 0.07668, 0.5289, 0.08496, 0.5189, 0.08387, 0.5189, 0.07933, 0.5246, 0.07989, 0.5189, 0.07933, 0.5189, 0.08387, 0.5089, 0.08495, 0.5133, 0.07988, 0.5189, 0.07933, 0.5189, 0.07426, 0.5216, 0.07497, 0.5246, 0.07989, 0.5163, 0.07497, 0.5189, 0.07426, 0.5189, 0.07933, 0.5133, 0.07988, 0.5246, 0.07989, 0.5216, 0.07497, 0.5242, 0.07669, 0.5136, 0.07668, 0.5163, 0.07497, 0.5133, 0.07988, 0.5569, 0.2912, 0.5639, 0.272, 0.5718, 0.2773, 0.5684, 0.2929, 0.4681, 0.2786, 0.4759, 0.2731, 0.4834, 0.2922, 0.472, 0.2943, 0.5585, 0.3166, 0.5569, 0.2912, 0.5684, 0.2929, 0.5731, 0.3114, 0.472, 0.2943, 0.4834, 0.2922, 0.4826, 0.3178, 0.4678, 0.3131, 0.5773, 0.3402, 0.5585, 0.3166, 0.5731, 0.3114, 0.5849, 0.3277, 0.4678, 0.3131, 0.4826, 0.3178, 0.4646, 0.3422, 0.4565, 0.33, 0.5639, 0.272, 0.5729, 0.2586, 0.5807, 0.2666, 0.5718, 0.2773, 0.4587, 0.268, 0.4664, 0.2597, 0.4759, 0.2731, 0.4681, 0.2786, 0.5729, 0.2586, 0.614, 0.2427, 0.6117, 0.2557, 0.5807, 0.2666, 0.4271, 0.2577, 0.4245, 0.2445, 0.4664, 0.2597, 0.4587, 0.268, 0.614, 0.2427, 0.6392, 0.253, 0.6325, 0.2629, 0.6117, 0.2557, 0.4061, 0.2655, 0.3989, 0.2556, 0.4245, 0.2445, 0.4271, 0.2577, 0.6392, 0.253, 0.6641, 0.2779, 0.6537, 0.28, 0.6325, 0.2629, 0.3849, 0.2836, 0.3741, 0.2818, 0.3989, 0.2556, 0.4061, 0.2655, 0.6641, 0.2779, 0.6684, 0.298, 0.6561, 0.2976, 0.6537, 0.28, 0.383, 0.3019, 0.3703, 0.3026, 0.3741, 0.2818, 0.3849, 0.2836, 0.6684, 0.298, 0.6624, 0.3128, 0.6528, 0.3102, 0.6561, 0.2976, 0.3869, 0.3146, 0.3771, 0.3177, 0.3703, 0.3026, 0.383, 0.3019, 0.6624, 0.3128, 0.6345, 0.3323, 0.629, 0.3239, 0.6528, 0.3102, 0.4116, 0.3277, 0.4064, 0.3365, 0.3771, 0.3177, 0.3869, 0.3146, 0.6345, 0.3323, 0.6155, 0.342, 0.6144, 0.332, 0.629, 0.3239, 0.4267, 0.3354, 0.426, 0.3456, 0.4064, 0.3365, 0.4116, 0.3277, 0.6155, 0.342, 0.5998, 0.3448, 0.601, 0.3336, 0.6144, 0.332, 0.4403, 0.3365, 0.442, 0.3478, 0.426, 0.3456, 0.4267, 0.3354, 0.5998, 0.3448, 0.5773, 0.3402, 0.5849, 0.3277, 0.601, 0.3336, 0.4565, 0.33, 0.4646, 0.3422, 0.442, 0.3478, 0.4403, 0.3365, 0.601, 0.3336, 0.5849, 0.3277, 0.5906, 0.3215, 0.6018, 0.3285, 0.4504, 0.3239, 0.4565, 0.33, 0.4403, 0.3365, 0.4394, 0.3313, 0.6144, 0.332, 0.601, 0.3336, 0.6018, 0.3285, 0.6133, 0.3271, 0.4394, 0.3313, 0.4403, 0.3365, 0.4267, 0.3354, 0.4276, 0.3304, 0.629, 0.3239, 0.6144, 0.332, 0.6133, 0.3271, 0.6269, 0.3205, 0.4276, 0.3304, 0.4267, 0.3354, 0.4116, 0.3277, 0.4136, 0.3242, 0.6528, 0.3102, 0.629, 0.3239, 0.6269, 0.3205, 0.6462, 0.3064, 0.4136, 0.3242, 0.4116, 0.3277, 0.3869, 0.3146, 0.3934, 0.3105, 0.6561, 0.2976, 0.6528, 0.3102, 0.6462, 0.3064, 0.6495, 0.2962, 0.3934, 0.3105, 0.3869, 0.3146, 0.383, 0.3019, 0.3897, 0.3002, 0.6537, 0.28, 0.6561, 0.2976, 0.6495, 0.2962, 0.6478, 0.2835, 0.3897, 0.3002, 0.383, 0.3019, 0.3849, 0.2836, 0.391, 0.2871, 0.6325, 0.2629, 0.6537, 0.28, 0.6478, 0.2835, 0.6298, 0.2673, 0.391, 0.2871, 0.3849, 0.2836, 0.4061, 0.2655, 0.4089, 0.27, 0.6117, 0.2557, 0.6325, 0.2629, 0.6298, 0.2673, 0.6126, 0.2616, 0.4089, 0.27, 0.4061, 0.2655, 0.4271, 0.2577, 0.4263, 0.2637, 0.5807, 0.2666, 0.6117, 0.2557, 0.6126, 0.2616, 0.5852, 0.271, 0.4263, 0.2637, 0.4271, 0.2577, 0.4587, 0.268, 0.4544, 0.2726, 0.5718, 0.2773, 0.5807, 0.2666, 0.5852, 0.271, 0.5781, 0.2819, 0.4544, 0.2726, 0.4587, 0.268, 0.4681, 0.2786, 0.4618, 0.2834, 0.5849, 0.3277, 0.5731, 0.3114, 0.5795, 0.3093, 0.5906, 0.3215, 0.4612, 0.3112, 0.4678, 0.3131, 0.4565, 0.33, 0.4504, 0.3239, 0.5731, 0.3114, 0.5684, 0.2929, 0.5775, 0.2938, 0.5795, 0.3093, 0.4628, 0.2954, 0.472, 0.2943, 0.4678, 0.3131, 0.4612, 0.3112, 0.5684, 0.2929, 0.5718, 0.2773, 0.5781, 0.2819, 0.5775, 0.2938, 0.4618, 0.2834, 0.4681, 0.2786, 0.472, 0.2943, 0.4628, 0.2954, 0.5219, 0.386, 0.5531, 0.3905, 0.5532, 0.4331, 0.523, 0.4336, 0.4928, 0.4345, 0.4909, 0.3919, 0.5219, 0.386, 0.523, 0.4336, 0.5531, 0.3905, 0.6048, 0.3978, 0.6098, 0.4315, 0.5532, 0.4331, 0.4359, 0.4357, 0.4393, 0.4015, 0.4909, 0.3919, 0.4928, 0.4345, 0.6048, 0.3978, 0.6268, 0.3958, 0.6482, 0.4193, 0.6098, 0.4315, 0.3965, 0.4254, 0.4169, 0.4006, 0.4393, 0.4015, 0.4359, 0.4357, 0.6268, 0.3958, 0.6628, 0.3725, 0.6921, 0.3883, 0.6482, 0.4193, 0.3503, 0.3962, 0.3793, 0.3787, 0.4169, 0.4006, 0.3965, 0.4254, 0.6628, 0.3725, 0.6974, 0.3327, 0.7263, 0.3418, 0.6921, 0.3883, 0.3128, 0.3506, 0.342, 0.3397, 0.3793, 0.3787, 0.3503, 0.3962, 0.6974, 0.3327, 0.7073, 0.3101, 0.7359, 0.3121, 0.7263, 0.3418, 0.3011, 0.3206, 0.3307, 0.3169, 0.342, 0.3397, 0.3128, 0.3506, 0.7073, 0.3101, 0.7153, 0.2654, 0.7299, 0.2564, 0.7359, 0.3121, 0.3049, 0.2611, 0.3205, 0.2703, 0.3307, 0.3169, 0.3011, 0.3206, 0.7153, 0.2654, 0.6764, 0.2332, 0.6982, 0.2169, 0.7299, 0.2564, 0.3374, 0.2192, 0.3603, 0.2359, 0.3205, 0.2703, 0.3049, 0.2611, 0.6764, 0.2332, 0.6474, 0.2005, 0.6631, 0.1907, 0.6982, 0.2169, 0.3735, 0.1919, 0.3897, 0.2019, 0.3603, 0.2359, 0.3374, 0.2192, 0.6269, 0.01561, 0.6494, 0.02238, 0.6605, 0.07608, 0.6214, 0.04809, 0.3768, 0.0753, 0.3888, 0.02159, 0.4113, 0.01513, 0.4164, 0.04763, 0.5675, 0.000144, 0.6269, 0.01561, 0.6214, 0.04809, 0.5772, 0.0328, 0.4164, 0.04763, 0.4113, 0.01513, 0.4706, 0.000144, 0.4608, 0.03266, 0.5189, 0.02489, 0.5675, 0.000144, 0.5772, 0.0328, 0.5474, 0.04172, 0.4608, 0.03266, 0.4706, 0.000144, 0.5189, 0.02489, 0.4905, 0.04167, 0.5403, 0.05381, 0.5189, 0.05029, 0.5189, 0.02489, 0.5474, 0.04172, 0.5189, 0.02489, 0.5189, 0.05029, 0.4976, 0.05377, 0.4905, 0.04167, 0.5519, 0.05834, 0.5403, 0.05381, 0.5474, 0.04172, 0.5581, 0.05387, 0.4905, 0.04167, 0.4976, 0.05377, 0.486, 0.05827, 0.4798, 0.05378, 0.5551, 0.0619, 0.5519, 0.05834, 0.5581, 0.05387, 0.577, 0.058, 0.4798, 0.05378, 0.486, 0.05827, 0.4828, 0.06183, 0.4609, 0.05785, 0.5638, 0.07659, 0.5551, 0.0619, 0.577, 0.058, 0.6117, 0.07827, 0.4609, 0.05785, 0.4828, 0.06183, 0.474, 0.07651, 0.4259, 0.07799, 0.577, 0.058, 0.5772, 0.0328, 0.6214, 0.04809, 0.6117, 0.07827, 0.4164, 0.04763, 0.4608, 0.03266, 0.4609, 0.05785, 0.4259, 0.07799, 0.577, 0.058, 0.5581, 0.05387, 0.5474, 0.04172, 0.5772, 0.0328, 0.4905, 0.04167, 0.4798, 0.05378, 0.4609, 0.05785, 0.4608, 0.03266, 0.6267, 0.1114, 0.6117, 0.07827, 0.6214, 0.04809, 0.6605, 0.07608, 0.4164, 0.04763, 0.4259, 0.07799, 0.4106, 0.1112, 0.3768, 0.0753, 0.5831, 0.1085, 0.5638, 0.07659, 0.6117, 0.07827, 0.6267, 0.1114, 0.4259, 0.07799, 0.474, 0.07651, 0.4545, 0.1085, 0.4106, 0.1112, 0.5961, 0.1334, 0.6295, 0.1305, 0.6235, 0.1468, 0.6012, 0.1479, 0.4137, 0.1472, 0.4076, 0.1306, 0.4414, 0.1336, 0.4363, 0.1482, 0.5831, 0.1085, 0.6267, 0.1114, 0.6295, 0.1305, 0.5961, 0.1334, 0.4076, 0.1306, 0.4106, 0.1112, 0.4545, 0.1085, 0.4414, 0.1336, 0.6055, 0.1651, 0.6012, 0.1479, 0.6235, 0.1468, 0.6193, 0.1598, 0.4137, 0.1472, 0.4363, 0.1482, 0.432, 0.1656, 0.418, 0.1604, 0.6055, 0.1651, 0.6193, 0.1598, 0.6631, 0.1907, 0.6474, 0.2005, 0.3735, 0.1919, 0.418, 0.1604, 0.432, 0.1656, 0.3897, 0.2019, 0.9459, 0.07957, 0.8862, 0.1218, 0.8491, 0.09973, 0.8918, 0.03692, 0.1831, 0.09213, 0.1413, 0.1125, 0.07896, 0.06072, 0.1423, 0.02147, 0.8918, 0.03692, 0.8491, 0.09973, 0.7885, 0.08083, 0.8056, 0.01079, 0.2464, 0.07651, 0.1831, 0.09213, 0.1423, 0.02147, 0.2326, 0.003484, 0.8056, 0.01079, 0.7885, 0.08083, 0.687, 0.0772, 0.6724, 0.0222, 0.3499, 0.07596, 0.2464, 0.07651, 0.2326, 0.003484, 0.366, 0.02099, 0.6724, 0.0222, 0.687, 0.0772, 0.6605, 0.07608, 0.6494, 0.02238, 0.3768, 0.0753, 0.3499, 0.07596, 0.366, 0.02099, 0.3888, 0.02159, 0.6267, 0.1114, 0.6605, 0.07608, 0.687, 0.0772, 0.6295, 0.1305, 0.3499, 0.07596, 0.3768, 0.0753, 0.4106, 0.1112, 0.4076, 0.1306, 0.7299, 0.2564, 0.6982, 0.2169, 0.7602, 0.1932, 0.789, 0.2333, 0.2716, 0.1939, 0.3374, 0.2192, 0.3049, 0.2611, 0.2413, 0.237, 0.9945, 0.1677, 0.9091, 0.1833, 0.8862, 0.1218, 0.9459, 0.07957, 0.1413, 0.1125, 0.1079, 0.1791, 0.01183, 0.1554, 0.07896, 0.06072, 0.9117, 0.4024, 0.8629, 0.3386, 0.8941, 0.3019, 0.9629, 0.3448, 0.1238, 0.3155, 0.1606, 0.3568, 0.1064, 0.4327, 0.04397, 0.367, 0.9629, 0.3448, 0.8941, 0.3019, 0.9154, 0.2598, 0.9999, 0.2546, 0.09896, 0.267, 0.1238, 0.3155, 0.04397, 0.367, 0.000144, 0.2591, 0.9999, 0.2546, 0.9154, 0.2598, 0.9091, 0.1833, 0.9945, 0.1677, 0.1079, 0.1791, 0.09896, 0.267, 0.000144, 0.2591, 0.01183, 0.1554, 0.7495, 0.3347, 0.7359, 0.3121, 0.7663, 0.3008, 0.7892, 0.3137, 0.2674, 0.3101, 0.3011, 0.3206, 0.2882, 0.3465, 0.243, 0.3256, 0.7892, 0.3137, 0.7663, 0.3008, 0.8153, 0.2764, 0.8462, 0.2934, 0.2131, 0.2852, 0.2674, 0.3101, 0.243, 0.3256, 0.1785, 0.305, 0.8462, 0.2934, 0.8153, 0.2764, 0.845, 0.2564, 0.8735, 0.2659, 0.1797, 0.2633, 0.2131, 0.2852, 0.1785, 0.305, 0.1471, 0.2743, 0.8735, 0.2659, 0.845, 0.2564, 0.8591, 0.2282, 0.887, 0.2338, 0.1628, 0.2317, 0.1797, 0.2633, 0.1471, 0.2743, 0.1315, 0.2376, 0.8424, 0.1952, 0.875, 0.1847, 0.887, 0.2338, 0.8591, 0.2282, 0.1315, 0.2376, 0.1452, 0.1827, 0.1768, 0.1962, 0.1628, 0.2317, 0.9091, 0.1833, 0.9154, 0.2598, 0.887, 0.2338, 0.875, 0.1847, 0.1315, 0.2376, 0.09896, 0.267, 0.1079, 0.1791, 0.1452, 0.1827, 0.9154, 0.2598, 0.8941, 0.3019, 0.8735, 0.2659, 0.887, 0.2338, 0.1471, 0.2743, 0.1238, 0.3155, 0.09896, 0.267, 0.1315, 0.2376, 0.8941, 0.3019, 0.8629, 0.3386, 0.8462, 0.2934, 0.8735, 0.2659, 0.1785, 0.305, 0.1606, 0.3568, 0.1238, 0.3155, 0.1471, 0.2743, 0.8629, 0.3386, 0.7943, 0.3641, 0.7892, 0.3137, 0.8462, 0.2934, 0.243, 0.3256, 0.2398, 0.3826, 0.1606, 0.3568, 0.1785, 0.305, 0.7702, 0.3795, 0.7495, 0.3347, 0.7892, 0.3137, 0.7943, 0.3641, 0.243, 0.3256, 0.2882, 0.3465, 0.2681, 0.3987, 0.2398, 0.3826, 0.8455, 0.45, 0.7943, 0.3641, 0.8629, 0.3386, 0.9117, 0.4024, 0.1606, 0.3568, 0.2398, 0.3826, 0.1853, 0.4841, 0.1064, 0.4327, 0.8159, 0.4454, 0.7706, 0.4443, 0.7557, 0.4186, 0.7702, 0.3795, 0.287, 0.4429, 0.2714, 0.4733, 0.2193, 0.4772, 0.2681, 0.3987, 0.8159, 0.4454, 0.7702, 0.3795, 0.7943, 0.3641, 0.8455, 0.45, 0.2398, 0.3826, 0.2681, 0.3987, 0.2193, 0.4772, 0.1853, 0.4841, 0.8198, 0.4681, 0.8159, 0.4454, 0.8455, 0.45, 0.1853, 0.4841, 0.2193, 0.4772, 0.2159, 0.5036, 0.7359, 0.3121, 0.7299, 0.2564, 0.789, 0.2333, 0.7663, 0.3008, 0.2413, 0.237, 0.3049, 0.2611, 0.3011, 0.3206, 0.2674, 0.3101, 0.789, 0.2333, 0.8096, 0.2339, 0.8153, 0.2764, 0.7663, 0.3008, 0.2131, 0.2852, 0.2192, 0.2374, 0.2413, 0.237, 0.2674, 0.3101, 0.8096, 0.2339, 0.8293, 0.2196, 0.845, 0.2564, 0.8153, 0.2764, 0.1797, 0.2633, 0.1991, 0.2225, 0.2192, 0.2374, 0.2131, 0.2852, 0.8424, 0.1952, 0.8591, 0.2282, 0.845, 0.2564, 0.8293, 0.2196, 0.1797, 0.2633, 0.1628, 0.2317, 0.1768, 0.1962, 0.1991, 0.2225, 0.687, 0.0772, 0.7885, 0.08083, 0.7865, 0.1176, 0.7155, 0.1397, 0.2467, 0.1148, 0.2464, 0.07651, 0.3499, 0.07596, 0.3195, 0.1394, 0.7602, 0.1932, 0.7155, 0.1397, 0.7865, 0.1176, 0.7855, 0.1523, 0.2467, 0.1148, 0.3195, 0.1394, 0.2716, 0.1939, 0.246, 0.151, 0.6982, 0.2169, 0.6631, 0.1907, 0.7155, 0.1397, 0.7602, 0.1932, 0.3195, 0.1394, 0.3735, 0.1919, 0.3374, 0.2192, 0.2716, 0.1939, 0.6631, 0.1907, 0.6235, 0.1468, 0.6295, 0.1305, 0.7155, 0.1397, 0.4076, 0.1306, 0.4137, 0.1472, 0.3735, 0.1919, 0.3195, 0.1394, 0.6295, 0.1305, 0.687, 0.0772, 0.7155, 0.1397, 0.3195, 0.1394, 0.3499, 0.07596, 0.4076, 0.1306, 0.6631, 0.1907, 0.6193, 0.1598, 0.6235, 0.1468, 0.4137, 0.1472, 0.418, 0.1604, 0.3735, 0.1919, 0.8424, 0.1952, 0.8374, 0.1564, 0.8582, 0.1378, 0.875, 0.1847, 0.1717, 0.1323, 0.1966, 0.1552, 0.1768, 0.1962, 0.1452, 0.1827, 0.9091, 0.1833, 0.875, 0.1847, 0.8582, 0.1378, 0.8862, 0.1218, 0.1717, 0.1323, 0.1452, 0.1827, 0.1079, 0.1791, 0.1413, 0.1125, 0.7855, 0.1523, 0.7865, 0.1176, 0.8582, 0.1378, 0.8374, 0.1564, 0.1717, 0.1323, 0.2467, 0.1148, 0.246, 0.151, 0.1966, 0.1552, 0.7885, 0.08083, 0.8491, 0.09973, 0.8582, 0.1378, 0.7865, 0.1176, 0.1717, 0.1323, 0.1831, 0.09213, 0.2464, 0.07651, 0.2467, 0.1148, 0.8862, 0.1218, 0.8582, 0.1378, 0.8491, 0.09973, 0.1831, 0.09213, 0.1717, 0.1323, 0.1413, 0.1125, 0.5062, 0.9049, 0.4324, 0.8949, 0.4388, 0.8702, 0.4911, 0.8817, 0.3159, 0.8682, 0.3216, 0.8932, 0.2472, 0.9012, 0.263, 0.8783, 0.5062, 0.9049, 0.4911, 0.8817, 0.5728, 0.8605, 0.6048, 0.8799, 0.1815, 0.8547, 0.263, 0.8783, 0.2472, 0.9012, 0.1487, 0.8733, 0.6048, 0.8799, 0.5728, 0.8605, 0.5864, 0.794, 0.62, 0.7916, 0.1697, 0.7875, 0.1815, 0.8547, 0.1487, 0.8733, 0.1361, 0.7841, 0.62, 0.7916, 0.5864, 0.794, 0.549, 0.7464, 0.5638, 0.7392, 0.2087, 0.7409, 0.1697, 0.7875, 0.1361, 0.7841, 0.1941, 0.7332, 0.5638, 0.7392, 0.549, 0.7464, 0.5003, 0.7117, 0.5083, 0.6977, 0.2584, 0.7075, 0.2087, 0.7409, 0.1941, 0.7332, 0.2508, 0.6932, 0.5083, 0.6977, 0.5003, 0.7117, 0.4386, 0.6807, 0.4348, 0.6589, 0.321, 0.678, 0.2584, 0.7075, 0.2508, 0.6932, 0.3253, 0.6562, 0.5003, 0.7117, 0.5057, 0.7309, 0.453, 0.7, 0.4386, 0.6807, 0.3061, 0.697, 0.2525, 0.7266, 0.2584, 0.7075, 0.321, 0.678, 0.549, 0.7464, 0.5429, 0.7558, 0.5057, 0.7309, 0.5003, 0.7117, 0.2525, 0.7266, 0.2146, 0.7504, 0.2087, 0.7409, 0.2584, 0.7075, 0.5864, 0.794, 0.5681, 0.7874, 0.5429, 0.7558, 0.549, 0.7464, 0.2146, 0.7504, 0.1883, 0.7814, 0.1697, 0.7875, 0.2087, 0.7409, 0.5728, 0.8605, 0.5555, 0.8264, 0.5681, 0.7874, 0.5864, 0.794, 0.1883, 0.7814, 0.1998, 0.8209, 0.1815, 0.8547, 0.1697, 0.7875, 0.4911, 0.8817, 0.5012, 0.8444, 0.5555, 0.8264, 0.5728, 0.8605, 0.1998, 0.8209, 0.2538, 0.8405, 0.263, 0.8783, 0.1815, 0.8547, 0.4911, 0.8817, 0.4388, 0.8702, 0.4578, 0.84, 0.5012, 0.8444, 0.2976, 0.8374, 0.3159, 0.8682, 0.263, 0.8783, 0.2538, 0.8405, 0.7602, 0.1932, 0.7855, 0.1523, 0.796, 0.177, 0.7832, 0.1874, 0.2336, 0.1756, 0.246, 0.151, 0.2716, 0.1939, 0.247, 0.1871, 0.391, 0.6119, 0.4348, 0.6589, 0.4386, 0.6807, 0.3948, 0.6861, 0.321, 0.678, 0.3253, 0.6562, 0.3699, 0.6102, 0.3648, 0.6844, 0.789, 0.2333, 0.7602, 0.1932, 0.7832, 0.1874, 0.8096, 0.2339, 0.247, 0.1871, 0.2716, 0.1939, 0.2413, 0.237, 0.2192, 0.2374, 0.3917, 0.8621, 0.4016, 0.8415, 0.4388, 0.8702, 0.4324, 0.8949, 0.3159, 0.8682, 0.354, 0.8403, 0.3634, 0.8613, 0.3216, 0.8932, 0.4386, 0.6807, 0.453, 0.7, 0.435, 0.7183, 0.3948, 0.6861, 0.3237, 0.7157, 0.3061, 0.697, 0.321, 0.678, 0.3648, 0.6844, 0.4337, 0.7297, 0.3847, 0.7103, 0.3948, 0.6861, 0.435, 0.7183, 0.3648, 0.6844, 0.3744, 0.709, 0.3247, 0.7272, 0.3237, 0.7157, 0.411, 0.7477, 0.3847, 0.7103, 0.4337, 0.7297, 0.4278, 0.7428, 0.3247, 0.7272, 0.3744, 0.709, 0.347, 0.7458, 0.3303, 0.7405, 0.4181, 0.7849, 0.3847, 0.7954, 0.3847, 0.7103, 0.411, 0.7477, 0.3744, 0.709, 0.3723, 0.7945, 0.339, 0.7831, 0.347, 0.7458, 0.4016, 0.8415, 0.3847, 0.7954, 0.4181, 0.7849, 0.4313, 0.8175, 0.339, 0.7831, 0.3723, 0.7945, 0.354, 0.8403, 0.3248, 0.8155, 0.4388, 0.8702, 0.4016, 0.8415, 0.4313, 0.8175, 0.4578, 0.84, 0.3248, 0.8155, 0.354, 0.8403, 0.3159, 0.8682, 0.2976, 0.8374, 0.8096, 0.2339, 0.8163, 0.2031, 0.8251, 0.2098, 0.8293, 0.2196, 0.1998, 0.2148, 0.2098, 0.2062, 0.2192, 0.2374, 0.1991, 0.2225, 0.8096, 0.2339, 0.7832, 0.1874, 0.8022, 0.1846, 0.8163, 0.2031, 0.2265, 0.1831, 0.247, 0.1871, 0.2192, 0.2374, 0.2098, 0.2062, 0.7832, 0.1874, 0.796, 0.177, 0.8022, 0.1846, 0.2265, 0.1831, 0.2336, 0.1756, 0.247, 0.1871, 0.4578, 0.84, 0.4313, 0.8175, 0.4485, 0.8046, 0.4734, 0.8247, 0.3079, 0.802, 0.3248, 0.8155, 0.2976, 0.8374, 0.2824, 0.8215, 0.4313, 0.8175, 0.4181, 0.7849, 0.4359, 0.7796, 0.4485, 0.8046, 0.3212, 0.7772, 0.339, 0.7831, 0.3248, 0.8155, 0.3079, 0.802, 0.4181, 0.7849, 0.411, 0.7477, 0.4237, 0.7542, 0.4359, 0.7796, 0.3341, 0.752, 0.347, 0.7458, 0.339, 0.7831, 0.3212, 0.7772, 0.411, 0.7477, 0.4278, 0.7428, 0.4379, 0.7498, 0.4237, 0.7542, 0.3199, 0.7473, 0.3303, 0.7405, 0.347, 0.7458, 0.3341, 0.752, 0.4278, 0.7428, 0.4337, 0.7297, 0.4454, 0.732, 0.4379, 0.7498, 0.3129, 0.7292, 0.3247, 0.7272, 0.3303, 0.7405, 0.3199, 0.7473, 0.4337, 0.7297, 0.435, 0.7183, 0.441, 0.7244, 0.4454, 0.732, 0.3175, 0.7217, 0.3237, 0.7157, 0.3247, 0.7272, 0.3129, 0.7292, 0.435, 0.7183, 0.453, 0.7, 0.4553, 0.7137, 0.441, 0.7244, 0.3035, 0.7107, 0.3061, 0.697, 0.3237, 0.7157, 0.3175, 0.7217, 0.5012, 0.8444, 0.4578, 0.84, 0.4734, 0.8247, 0.5125, 0.8288, 0.2824, 0.8215, 0.2976, 0.8374, 0.2538, 0.8405, 0.243, 0.8246, 0.5555, 0.8264, 0.5012, 0.8444, 0.5125, 0.8288, 0.5509, 0.8118, 0.243, 0.8246, 0.2538, 0.8405, 0.1998, 0.8209, 0.2048, 0.8064, 0.5681, 0.7874, 0.5555, 0.8264, 0.5509, 0.8118, 0.5521, 0.7877, 0.2048, 0.8064, 0.1998, 0.8209, 0.1883, 0.7814, 0.2043, 0.7822, 0.5429, 0.7558, 0.5681, 0.7874, 0.5521, 0.7877, 0.5394, 0.7645, 0.2043, 0.7822, 0.1883, 0.7814, 0.2146, 0.7504, 0.2178, 0.7593, 0.5057, 0.7309, 0.5429, 0.7558, 0.5394, 0.7645, 0.5084, 0.7431, 0.2178, 0.7593, 0.2146, 0.7504, 0.2525, 0.7266, 0.2494, 0.7387, 0.453, 0.7, 0.5057, 0.7309, 0.5084, 0.7431, 0.4553, 0.7137, 0.2494, 0.7387, 0.2525, 0.7266, 0.3061, 0.697, 0.3035, 0.7107, 0.4379, 0.7498, 0.4454, 0.732, 0.4708, 0.7484, 0.4548, 0.7617, 0.287, 0.745, 0.3129, 0.7292, 0.3199, 0.7473, 0.3027, 0.7587, 0.4548, 0.7617, 0.4708, 0.7484, 0.4889, 0.7705, 0.4754, 0.7839, 0.2683, 0.7667, 0.287, 0.745, 0.3027, 0.7587, 0.2814, 0.7805, 0.4754, 0.7839, 0.4889, 0.7705, 0.5037, 0.7876, 0.4945, 0.8025, 0.253, 0.7834, 0.2683, 0.7667, 0.2814, 0.7805, 0.2618, 0.7986, 0.4945, 0.8025, 0.5037, 0.7876, 0.5186, 0.7916, 0.5168, 0.8073, 0.2379, 0.787, 0.253, 0.7834, 0.2618, 0.7986, 0.2392, 0.8029, 0.5125, 0.8288, 0.4734, 0.8247, 0.4945, 0.8025, 0.5168, 0.8073, 0.2618, 0.7986, 0.2824, 0.8215, 0.243, 0.8246, 0.2392, 0.8029, 0.4485, 0.8046, 0.4754, 0.7839, 0.4945, 0.8025, 0.4734, 0.8247, 0.2618, 0.7986, 0.2814, 0.7805, 0.3079, 0.802, 0.2824, 0.8215, 0.4485, 0.8046, 0.4359, 0.7796, 0.4548, 0.7617, 0.4754, 0.7839, 0.3027, 0.7587, 0.3212, 0.7772, 0.3079, 0.802, 0.2814, 0.7805, 0.4379, 0.7498, 0.4548, 0.7617, 0.4359, 0.7796, 0.4237, 0.7542, 0.3212, 0.7772, 0.3027, 0.7587, 0.3199, 0.7473, 0.3341, 0.752, 0.441, 0.7244, 0.4553, 0.7137, 0.4708, 0.7484, 0.4454, 0.732, 0.287, 0.745, 0.3035, 0.7107, 0.3175, 0.7217, 0.3129, 0.7292, 0.5084, 0.7431, 0.4889, 0.7705, 0.4708, 0.7484, 0.4553, 0.7137, 0.287, 0.745, 0.2683, 0.7667, 0.2494, 0.7387, 0.3035, 0.7107, 0.5394, 0.7645, 0.5037, 0.7876, 0.4889, 0.7705, 0.5084, 0.7431, 0.2683, 0.7667, 0.253, 0.7834, 0.2178, 0.7593, 0.2494, 0.7387, 0.5521, 0.7877, 0.5186, 0.7916, 0.5037, 0.7876, 0.5394, 0.7645, 0.253, 0.7834, 0.2379, 0.787, 0.2043, 0.7822, 0.2178, 0.7593, 0.5509, 0.8118, 0.5168, 0.8073, 0.5186, 0.7916, 0.5521, 0.7877, 0.2379, 0.787, 0.2392, 0.8029, 0.2048, 0.8064, 0.2043, 0.7822, 0.5125, 0.8288, 0.5168, 0.8073, 0.5509, 0.8118, 0.2048, 0.8064, 0.2392, 0.8029, 0.243, 0.8246, 0.5083, 0.6977, 0.4348, 0.6589, 0.4841, 0.6288, 0.5434, 0.6835, 0.2769, 0.6251, 0.3253, 0.6562, 0.2508, 0.6932, 0.2161, 0.6781, 0.5638, 0.7392, 0.5083, 0.6977, 0.5434, 0.6835, 0.5811, 0.7269, 0.2161, 0.6781, 0.2508, 0.6932, 0.1941, 0.7332, 0.1772, 0.7204, 0.62, 0.7916, 0.5638, 0.7392, 0.5811, 0.7269, 0.6167, 0.76, 0.1772, 0.7204, 0.1941, 0.7332, 0.1361, 0.7841, 0.1404, 0.7524, 0.7075, 0.7599, 0.62, 0.7916, 0.6167, 0.76, 0.6606, 0.7412, 0.1404, 0.7524, 0.1361, 0.7841, 0.04953, 0.7488, 0.09704, 0.7321, 0.7455, 0.6521, 0.7075, 0.7599, 0.6606, 0.7412, 0.6773, 0.6704, 0.09704, 0.7321, 0.04953, 0.7488, 0.01941, 0.6397, 0.08356, 0.662, 0.7408, 0.5724, 0.7455, 0.6521, 0.6773, 0.6704, 0.6714, 0.5927, 0.08356, 0.662, 0.01941, 0.6397, 0.03366, 0.5644, 0.09282, 0.5899, 0.6773, 0.6704, 0.5434, 0.6835, 0.4841, 0.6288, 0.6714, 0.5927, 0.2769, 0.6251, 0.2161, 0.6781, 0.08356, 0.662, 0.09282, 0.5899, 0.6773, 0.6704, 0.6606, 0.7412, 0.5811, 0.7269, 0.5434, 0.6835, 0.1772, 0.7204, 0.09704, 0.7321, 0.08356, 0.662, 0.2161, 0.6781, 0.6606, 0.7412, 0.6167, 0.76, 0.5811, 0.7269, 0.1772, 0.7204, 0.1404, 0.7524, 0.09704, 0.7321, 0.8424, 0.1952, 0.8293, 0.2196, 0.8346, 0.2069, 0.8347, 0.207, 0.03366, 0.5644, 0.05122, 0.5227, 0.145, 0.5626, 0.09282, 0.5899, 0.6204, 0.5657, 0.6714, 0.5927, 0.4841, 0.6288, 0.4981, 0.5523, 0.2769, 0.6251, 0.09282, 0.5899, 0.145, 0.5626, 0.2642, 0.5501, 0.391, 0.6119, 0.4981, 0.5523, 0.4841, 0.6288, 0.4348, 0.6589, 0.2769, 0.6251, 0.2642, 0.5501, 0.3699, 0.6102, 0.3253, 0.6562])
me_suzanne.materials.append(mat_daz_shaders)
me_suzanne.use_remesh_fix_poles = True
me_suzanne.use_remesh_preserve_attributes = False
me_suzanne.use_mirror_vertex_groups = False
me_suzanne.update()

# ---- objects
ob_daz_shaders = bpy.data.objects.new('DAZ_Shaders', me_suzanne)
ob_light = bpy.data.objects.new('Light', light_light)
ob_camera = bpy.data.objects.new('Camera', cam_camera)

# ---- transforms, parenting, visibility, modifiers, constraints
ob_daz_shaders.location = (0.09136, 0.7646, 1.275)
ob_daz_shaders.lineart.crease_threshold = 0.0
ob_light.location = (4.076, 1.005, 5.904)
ob_light.rotation_euler = (0.6503, 0.05522, 1.866)
ob_light.lock_rotations_4d = False
ob_light.empty_display_type = 'ARROWS'
ob_light.color = (0.0, 0.0, 0.0, 0.0)
ob_light.lineart.crease_threshold = 0.0
ob_camera.location = (0.1349, -0.1408, 1.621)
ob_camera.rotation_euler = (1.423, 0.04329, 1.197)
ob_camera.scale = (1.0, 1.0, 1.0)
ob_camera.lock_rotations_4d = False
ob_camera.empty_display_type = 'ARROWS'
ob_camera.color = (0.0, 0.0, 0.0, 0.0)
ob_camera.display_type = 'WIRE'
ob_camera.lineart.crease_threshold = 0.0

# ---- collection membership
scene.collection.objects.link(ob_daz_shaders)
col_collection.objects.link(ob_light)
col_collection.objects.link(ob_camera)

# ---- scene / render settings (as saved in the file)
scene.camera = ob_camera
scene.frame_start = 0; scene.frame_end = 30; scene.frame_set(0)
scene.render.engine = 'CYCLES'
scene.render.fps = 30
scene.cycles.feature_set = 'EXPERIMENTAL'
scene.cycles.use_denoising = False
scene.cycles.samples = 260
scene.cycles.sampling_pattern = 'TABULATED_SOBOL'
scene.cycles.use_adaptive_sampling = False
scene.cycles.use_light_tree = False
scene.cycles.max_subdivisions = 16
scene.cycles.offscreen_dicing_scale = 12.0
scene.view_settings.view_transform = 'Filmic'
bpy.context.view_layer.update()
